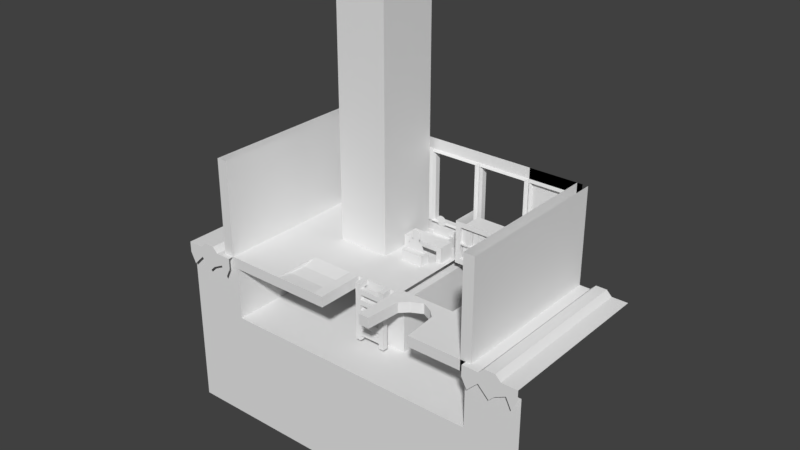 # Source: BibliotecaV2.blend  (saved by Blender 2.78.0; exported with 4.5.12 LTS)
import bpy
from mathutils import Matrix  # noqa: F401  (used for matrix-valued properties, if any)

bpy.ops.wm.read_factory_settings(use_empty=True)
scene = bpy.context.scene
scene.name = 'Scene'

# ---- collections
col_collection_1 = bpy.data.collections.new('Collection 1'); scene.collection.children.link(col_collection_1)

# ---- materials (node trees are filled in below, after node groups)
mat_material_001 = bpy.data.materials.new('Material.001')
mat_material_001.alpha_threshold = 0.0
mat_material_001.use_transparent_shadow = False
mat_material_001.roughness = 0.5

# ---- material node trees

# ---- world
world_world = bpy.data.worlds.new('World'); scene.world = world_world
world_world.color = (0.05088, 0.05088, 0.05088)
world_world.use_sun_shadow = False
world_world.sun_shadow_jitter_overblur = 0.0
world_world.cycles.sampling_method = 'MANUAL'

# ---- meshes
me_plane_001 = bpy.data.meshes.new('Plane.001')
me_plane_001.from_pydata([(-0.5, 2.0, 0.0), (0.5, 2.0, 0.0), (-0.5, 2.0, 2.0), (0.5, 2.0, 2.0)], [], [(0, 1, 3, 2)])
_uv = me_plane_001.uv_layers.new(name='UVMap')
_uv.uv.foreach_set('vector', [0.455, 0.04381, 0.5766, 0.04381, 0.5766, 0.2869, 0.455, 0.2869])
me_plane_001.use_remesh_preserve_volume = False
me_plane_001.use_remesh_preserve_attributes = False
me_plane_001.use_mirror_vertex_groups = False
me_plane_001.update()
me_cube_002 = bpy.data.meshes.new('Cube.002')
me_cube_002.from_pydata([(-0.5, 0.0, 0.0), (-0.5, 0.0, 0.2), (-0.5, 2.0, 0.0), (-0.5, 2.0, 0.2), (0.5, 2.0, 0.0), (0.5, 2.0, 0.2), (0.5, 0.0, 0.0), (0.5, 0.0, 0.2), (0.25, 2.0, 0.0), (0.15, 2.0, 0.0), (-0.15, 2.0, 0.0), (-0.25, 2.0, 0.0), (-0.25, 0.0, 0.0), (-0.15, 0.0, 0.0), (0.15, 0.0, 0.0), (0.25, 0.0, 0.0), (0.2, 1.9, -0.05), (0.2, 0.1, -0.05), (-0.2, 1.9, -0.05), (-0.2, 0.1, -0.05)], [], [(5, 3, 1, 7), (8, 4, 6, 15), (2, 11, 12, 0), (13, 12, 19), (10, 9, 14, 13), (14, 9, 16, 17), (8, 15, 17, 16), (15, 14, 17), (12, 11, 18, 19), (10, 13, 19, 18)])
_uv = me_cube_002.uv_layers.new(name='UVMap')
_uv.uv.foreach_set('vector', [0.5878, 0.9259, 0.4309, 0.9259, 0.4309, 0.769, 0.5878, 0.769, 0.5802, 0.2349, 0.6179, 0.2349, 0.6179, 0.04662, 0.5802, 0.04662, 0.4296, 0.2349, 0.4673, 0.2349, 0.4673, 0.04662, 0.4296, 0.04662, 7.457e-05, 0.1391, 0.0005205, 7.457e-05, 0.04038, 0.06361, 0.5049, 0.2349, 0.5426, 0.2349, 0.5426, 0.04662, 0.5049, 0.04662, 0.06004, 0.1723, 0.2704, 0.1723, 0.2619, 0.1882, 0.06843, 0.1856, 0.2703, 0.2015, 0.05995, 0.2015, 0.06843, 0.1856, 0.2619, 0.1882, 7.457e-05, 0.2783, 0.0005205, 0.1393, 0.04038, 0.2028, 0.06004, 0.143, 0.2704, 0.143, 0.2619, 0.1589, 0.06843, 0.1563, 0.2703, 0.1722, 0.05995, 0.1722, 0.06843, 0.1563, 0.2619, 0.1589])
me_cube_002.use_remesh_preserve_volume = False
me_cube_002.use_remesh_preserve_attributes = False
me_cube_002.use_mirror_vertex_groups = False
me_cube_002.update()
me_cube_017 = bpy.data.meshes.new('Cube.017')
me_cube_017.from_pydata([(-0.5, -1.1, 0.0), (-0.5, -1.1, 0.2), (-0.5, 2.0, 0.2), (0.5, -1.1, 0.0), (0.5, -1.1, 0.2), (0.5, 2.0, 0.2), (-0.4, 2.0, 0.2), (-0.2, 2.0, 0.2), (-0.1, 2.0, 0.3), (0.1, 2.0, 0.3), (0.2, 2.0, 0.2), (0.4, 2.0, 0.2), (-0.4, -1.1, -0.2), (-0.2, -1.1, 0.0), (0.0, -1.1, -0.2), (0.1, -1.1, -0.1), (0.3, -1.1, 0.0), (0.4, -1.1, -0.2), (0.4, -1.1, 0.2), (0.2, -1.1, 0.2), (0.1, -1.1, 0.3), (-0.1, -1.1, 0.3), (-0.2, -1.1, 0.2), (-0.4, -1.1, 0.2)], [], [(12, 23, 1, 0), (6, 2, 1, 23), (5, 11, 18, 4), (11, 10, 19, 18), (10, 9, 20, 19), (9, 8, 21, 20), (8, 7, 22, 21), (7, 6, 23, 22), (3, 4, 18, 17), (17, 18, 19, 16), (16, 19, 20, 15), (15, 20, 21, 14), (14, 21, 22, 13), (13, 22, 23, 12)])
_uv = me_cube_017.uv_layers.new(name='UVMap')
_uv.uv.foreach_set('vector', [0.7658, 0.3935, 0.768, 0.4343, 0.741, 0.4335, 0.7395, 0.413, 0.7671, 0.6217, 0.7396, 0.6215, 0.741, 0.4335, 0.768, 0.4343, 0.9289, 0.6219, 0.902, 0.622, 0.9018, 0.4344, 0.9287, 0.4339, 0.902, 0.622, 0.8748, 0.622, 0.8749, 0.4338, 0.9018, 0.4344, 0.8748, 0.622, 0.8482, 0.622, 0.8479, 0.4353, 0.8749, 0.4338, 0.8482, 0.622, 0.8209, 0.6219, 0.8215, 0.435, 0.8479, 0.4353, 0.8209, 0.6219, 0.7937, 0.6218, 0.7948, 0.4339, 0.8215, 0.435, 0.7937, 0.6218, 0.7671, 0.6217, 0.768, 0.4343, 0.7948, 0.4339, 0.9299, 0.4154, 0.9287, 0.4339, 0.9018, 0.4344, 0.9037, 0.3944, 0.9037, 0.3944, 0.9018, 0.4344, 0.8749, 0.4338, 0.8814, 0.4086, 0.8814, 0.4086, 0.8749, 0.4338, 0.8479, 0.4353, 0.8486, 0.4061, 0.8486, 0.4061, 0.8479, 0.4353, 0.8215, 0.435, 0.8383, 0.3884, 0.8383, 0.3884, 0.8215, 0.435, 0.7948, 0.4339, 0.7939, 0.4071, 0.7939, 0.4071, 0.7948, 0.4339, 0.768, 0.4343, 0.7658, 0.3935])
me_cube_017.use_remesh_preserve_volume = False
me_cube_017.use_remesh_preserve_attributes = False
me_cube_017.use_mirror_vertex_groups = False
me_cube_017.update()
me_cube_003 = bpy.data.meshes.new('Cube.003')
me_cube_003.from_pydata([(-0.5, 2.0, -1.49e-08), (0.5, 2.0, -1.49e-08), (-0.5, 2.0, 2.0), (0.5, 2.0, 2.0), (0.5, 2.0, 0.3), (-0.5, 2.0, 0.3), (-0.4, 2.0, -1.49e-08), (-0.4, 2.0, 2.0), (-0.5, 2.0, 0.4), (0.5, 2.0, 0.8), (-0.5, 2.0, 0.8), (-0.5, 2.0, 1.8), (0.4, 2.0, 0.0), (0.4, 2.0, 2.0), (0.5, 2.0, 0.4), (0.5, 2.0, 1.8), (0.4526, 1.932, 0.4296), (-0.4526, 1.932, 0.4296), (-0.4526, 1.932, 1.77), (0.4526, 1.932, 1.77), (0.42, 1.985, 0.45), (-0.42, 1.985, 0.45), (-0.42, 1.985, 1.75), (0.42, 1.985, 1.75), (0.42, 2.089, 0.45), (-0.42, 2.089, 0.45), (-0.42, 2.089, 1.75), (0.42, 2.089, 1.75)], [], [(15, 9, 3, 13), (12, 1, 4, 14), (0, 6, 8, 5), (10, 11, 7, 2), (5, 8, 11, 10), (14, 4, 9, 15), (8, 14, 16, 17), (6, 12, 14, 8), (11, 15, 13, 7), (19, 18, 22, 23), (15, 11, 18, 19), (11, 8, 17, 18), (14, 15, 19, 16), (20, 23, 27, 24), (17, 16, 20, 21), (16, 19, 23, 20), (18, 17, 21, 22), (22, 21, 25, 26), (23, 22, 26, 27), (21, 20, 24, 25)])
_uv = me_cube_003.uv_layers.new(name='UVMap')
_uv.uv.foreach_set('vector', [0.5354, 0.2073, 0.5872, 0.2073, 0.5872, 0.2591, 0.5354, 0.2591, 0.5354, 0.0519, 0.5872, 0.0519, 0.5872, 0.1555, 0.5354, 0.1555, 0.38, 0.0519, 0.4836, 0.0519, 0.4836, 0.1555, 0.38, 0.1555, 0.38, 0.2073, 0.4836, 0.2073, 0.4836, 0.2591, 0.38, 0.2591, 0.38, 0.1555, 0.4836, 0.1555, 0.4836, 0.2073, 0.38, 0.2073, 0.5354, 0.1555, 0.5872, 0.1555, 0.5872, 0.2073, 0.5354, 0.2073, 0.1653, 0.1752, 0.2171, 0.1752, 0.2171, 0.1752, 0.1653, 0.1752, 0.4836, 0.0519, 0.5354, 0.0519, 0.5354, 0.1555, 0.4836, 0.1555, 0.4836, 0.2073, 0.5354, 0.2073, 0.5354, 0.2591, 0.4836, 0.2591, 0.2171, 0.227, 0.1653, 0.227, 0.1653, 0.227, 0.2171, 0.227, 0.2171, 0.227, 0.1653, 0.227, 0.1653, 0.227, 0.2171, 0.227, 0.1653, 0.227, 0.1653, 0.1752, 0.1653, 0.1752, 0.1653, 0.227, 0.2171, 0.1752, 0.2171, 0.227, 0.2171, 0.227, 0.2171, 0.1752, 0.1121, 0.1456, 0.1121, 0.1974, 0.1121, 0.1974, 0.1121, 0.1456, 0.1653, 0.1752, 0.2171, 0.1752, 0.2171, 0.1752, 0.1653, 0.1752, 0.2171, 0.1752, 0.2171, 0.227, 0.2171, 0.227, 0.2171, 0.1752, 0.1653, 0.227, 0.1653, 0.1752, 0.1653, 0.1752, 0.1653, 0.227, 0.06034, 0.1974, 0.06034, 0.1456, 0.06034, 0.1456, 0.06034, 0.1974, 0.1121, 0.1974, 0.06034, 0.1974, 0.06034, 0.1974, 0.1121, 0.1974, 0.06034, 0.1456, 0.1121, 0.1456, 0.1121, 0.1456, 0.06034, 0.1456])
me_cube_003.use_remesh_preserve_volume = False
me_cube_003.use_remesh_preserve_attributes = False
me_cube_003.use_mirror_vertex_groups = False
me_cube_003.update()
me_cube_001 = bpy.data.meshes.new('Cube.001')
me_cube_001.from_pydata([(-0.5, -1.0, 7.451e-09), (-0.5, -1.0, 0.2), (0.5, -1.0, 7.451e-09), (0.5, -1.0, 0.2), (0.5, 0.0, 7.451e-09), (0.5, 0.0, 0.2), (-0.5, -8.941e-08, 7.451e-09), (-0.5, -8.941e-08, 0.2)], [], [(2, 3, 1, 0), (4, 2, 0, 6), (3, 5, 7, 1)])
_uv = me_cube_001.uv_layers.new(name='UVMap')
_uv.uv.foreach_set('vector', [0.8194, 0.08519, 0.8539, 0.08519, 0.8539, 0.2575, 0.8194, 0.2575, 0.3863, 0.0693, 0.5776, 0.0693, 0.5776, 0.2606, 0.3863, 0.2606, 0.4132, 0.7014, 0.6045, 0.7014, 0.6045, 0.8927, 0.4132, 0.8927])
me_cube_001.materials.append(mat_material_001)
me_cube_001.use_remesh_preserve_volume = False
me_cube_001.use_remesh_preserve_attributes = False
me_cube_001.use_mirror_vertex_groups = False
me_cube_001.update()
me_cube_004 = bpy.data.meshes.new('Cube.004')
me_cube_004.from_pydata([(-0.2, -1.0, 0.0), (-0.2, -1.0, 2.0), (-0.2, 2.0, 0.0), (-0.2, 2.0, 2.0), (2.235e-08, -1.0, 0.0), (2.235e-08, -1.0, 2.0), (2.235e-08, 2.0, 0.0), (2.235e-08, 2.0, 2.0)], [], [(0, 1, 3, 2), (6, 7, 5, 4), (4, 5, 1, 0)])
_uv = me_cube_004.uv_layers.new(name='UVMap')
_uv.uv.foreach_set('vector', [0.61, 0.1086, 0.61, 0.2352, 0.3567, 0.2352, 0.3567, 0.1086, 0.6335, 0.0973, 0.6335, 0.236, 0.3561, 0.236, 0.3561, 0.0973, 0.9082, 0.02056, 0.9082, 0.2558, 0.8611, 0.2558, 0.8611, 0.02056])
me_cube_004.use_remesh_preserve_volume = False
me_cube_004.use_remesh_preserve_attributes = False
me_cube_004.use_mirror_vertex_groups = False
me_cube_004.update()
me_plane = bpy.data.meshes.new('Plane')
me_plane.from_pydata([(-2.4, -8.742e-08, -2.0), (2.5, -8.742e-08, -2.0), (-2.4, 1.0, -2.0), (2.5, 1.0, -2.0), (-2.4, 4.371e-08, 1.0), (2.5, 4.371e-08, 1.0), (-2.4, 1.0, 1.0), (2.5, 1.0, 1.0), (-3.5, 4.371e-08, 1.0), (3.5, 4.371e-08, 1.0), (-3.5, 1.0, 1.0), (3.5, 1.0, 1.0), (-2.4, -2.1, 1.0), (2.5, -2.1, 1.0), (-3.5, -2.1, 1.0), (3.5, -2.1, 1.0), (-0.5, 1.0, -2.0), (-0.5, -8.742e-08, -2.0), (0.5, -8.742e-08, -2.0), (0.5, 1.0, -2.0), (-0.5, 1.0, 3.725e-08), (-0.5, -3.934e-08, 3.725e-08), (0.5, -3.934e-08, 3.725e-08), (0.5, 1.0, 3.725e-08), (-0.3, 1.0, 3.725e-08), (-0.3, -3.934e-08, 3.725e-08), (0.3, -3.934e-08, 3.725e-08), (0.3, 1.0, 3.725e-08), (-0.5, -7.351e-08, -2.0), (-0.5, 0.0, 1.0), (-0.5, -2.1, 1.0), (-0.18, -8.742e-08, -2.0), (0.5, -8.742e-08, -2.0), (0.5, 4.371e-08, 1.0), (0.5, -2.1, 1.0), (0.5, -8.742e-08, -2.0), (-0.4, -3.934e-08, 3.725e-08), (-0.4, 1.0, 3.725e-08), (0.4, 1.0, 3.725e-08), (0.4, -3.934e-08, 3.725e-08), (-0.4, -8.742e-08, -2.0), (0.4, -8.742e-08, -2.0), (-0.4, 4.371e-08, 1.0), (0.4, 4.371e-08, 1.0), (-0.4, -2.1, 1.0), (0.4, -2.1, 1.0), (-0.1, -8.742e-08, -2.0), (0.6, -8.742e-08, -2.0)], [], [(1, 3, 19, 18), (7, 5, 9, 11), (1, 5, 7, 3), (2, 6, 4, 0), (32, 33, 5, 1), (4, 6, 10, 8), (2, 0, 17, 16), (32, 1, 18, 35), (16, 17, 21, 20), (18, 19, 23, 22), (37, 36, 25, 24), (25, 26, 27, 24), (38, 37, 24, 27), (36, 39, 26, 25), (39, 38, 27, 26), (0, 28, 31, 17), (0, 4, 29, 28), (41, 32, 35, 47), (41, 43, 33, 32), (22, 23, 38, 39), (21, 22, 39, 36), (23, 20, 37, 38), (20, 21, 36, 37), (28, 29, 42, 40), (40, 42, 43, 41), (28, 40, 46, 31), (40, 41, 47, 46), (4, 8, 14, 12, 30, 44, 45, 34, 13, 15, 9, 5, 33, 43, 42, 29)])
_uv = me_plane.uv_layers.new(name='UVMap')
_uv.uv.foreach_set('vector', [0.5277, 0.1017, 0.5712, 0.08162, 0.5712, 0.08162, 0.5277, 0.1017, 0.8428, 0.2501, 0.8428, 0.2199, 0.8915, 0.2199, 0.8915, 0.2501, 0.5277, 0.1017, 0.4928, 0.06904, 0.5382, 0.03613, 0.5712, 0.08162, 0.5712, 0.1974, 0.503, 0.2555, 0.4565, 0.179, 0.5176, 0.165, 0.5929, 0.8128, 0.5514, 0.7918, 0.5605, 0.7644, 0.5954, 0.797, 0.7822, 0.2199, 0.7822, 0.2501, 0.7335, 0.2501, 0.7335, 0.2199, 0.5712, 0.1974, 0.5176, 0.165, 0.5176, 0.165, 0.5712, 0.1974, 0.533, 0.7581, 0.5355, 0.7423, 0.5355, 0.7423, 0.533, 0.7581, 0.2639, 0.549, 0.2103, 0.5166, 0.2103, 0.5166, 0.2639, 0.549, 0.2204, 0.4532, 0.2639, 0.4332, 0.2639, 0.4332, 0.2204, 0.4532, 0.2743, 0.5203, 0.2207, 0.4879, 0.2207, 0.4879, 0.2743, 0.5203, 0.7702, 0.1598, 0.7803, 0.09648, 0.8238, 0.07641, 0.8238, 0.1922, 0.0, 0.0, 0.0, 0.0, 0.0, 0.0, 0.0, 0.0, 0.5254, 0.8057, 0.5355, 0.7423, 0.5355, 0.7423, 0.5254, 0.8057, 0.2309, 0.4246, 0.2743, 0.4045, 0.2743, 0.4045, 0.2309, 0.4246, 0.5254, 0.8057, 0.5305, 0.774, 0.5305, 0.774, 0.5254, 0.8057, 0.5853, 0.8603, 0.5242, 0.8743, 0.5424, 0.8193, 0.5904, 0.8287, 0.5322, 0.7634, 0.533, 0.7581, 0.533, 0.7581, 0.5322, 0.7634, 0.5612, 0.3512, 0.5612, 0.6323, 0.5471, 0.6323, 0.5471, 0.3512, 0.4499, 0.4494, 0.4934, 0.4293, 0.4934, 0.4293, 0.4499, 0.4494, 0.5254, 0.8057, 0.5355, 0.7423, 0.5355, 0.7423, 0.5254, 0.8057, 0.0, 0.0, 0.0, 0.0, 0.0, 0.0, 0.0, 0.0, 0.4934, 0.5451, 0.4398, 0.5128, 0.4398, 0.5128, 0.4934, 0.5451, 0.5993, 0.4449, 0.5993, 0.5965, 0.5917, 0.5965, 0.5917, 0.4449, 0.8073, 0.8078, 0.7615, 0.7945, 0.7645, 0.7854, 0.8082, 0.8025, 0.5305, 0.774, 0.5313, 0.7687, 0.5313, 0.7687, 0.5305, 0.774, 0.5313, 0.7687, 0.5322, 0.7634, 0.5322, 0.7634, 0.5313, 0.7687, 0.7822, 0.2199, 0.7335, 0.2199, 0.7335, 0.1563, 0.7822, 0.1563, 0.8125, 0.1563, 0.8175, 0.1563, 0.8226, 0.1563, 0.8276, 0.1563, 0.8428, 0.1563, 0.8915, 0.1563, 0.8915, 0.2199, 0.8428, 0.2199, 0.8276, 0.2199, 0.8226, 0.2199, 0.8175, 0.2199, 0.8125, 0.2199])
_ca = me_plane.color_attributes.new('Col', 'BYTE_COLOR', 'CORNER')
_ca.data.foreach_set('color', [1.0, 1.0, 1.0, 1.0, 1.0, 1.0, 1.0, 1.0, 1.0, 1.0, 1.0, 1.0, 1.0, 1.0, 1.0, 1.0, 1.0, 1.0, 1.0, 1.0, 1.0, 1.0, 1.0, 1.0, 1.0, 1.0, 1.0, 1.0, 1.0, 1.0, 1.0, 1.0, 1.0, 1.0, 1.0, 1.0, 1.0, 1.0, 1.0, 1.0, 1.0, 1.0, 1.0, 1.0, 1.0, 1.0, 1.0, 1.0, 1.0, 1.0, 1.0, 1.0, 1.0, 1.0, 1.0, 1.0, 1.0, 1.0, 1.0, 1.0, 1.0, 1.0, 1.0, 1.0, 1.0, 1.0, 1.0, 1.0, 1.0, 1.0, 1.0, 1.0, 1.0, 1.0, 1.0, 1.0, 1.0, 1.0, 1.0, 1.0, 1.0, 1.0, 1.0, 1.0, 1.0, 1.0, 1.0, 1.0, 1.0, 1.0, 1.0, 1.0, 1.0, 1.0, 1.0, 1.0, 1.0, 1.0, 1.0, 1.0, 1.0, 1.0, 1.0, 1.0, 1.0, 1.0, 1.0, 1.0, 1.0, 1.0, 1.0, 1.0, 1.0, 1.0, 1.0, 1.0, 1.0, 1.0, 1.0, 1.0, 1.0, 1.0, 1.0, 1.0, 1.0, 1.0, 1.0, 1.0, 1.0, 1.0, 1.0, 1.0, 1.0, 1.0, 1.0, 1.0, 1.0, 1.0, 1.0, 1.0, 1.0, 1.0, 1.0, 1.0, 1.0, 1.0, 1.0, 1.0, 1.0, 1.0, 1.0, 1.0, 1.0, 1.0, 1.0, 1.0, 1.0, 1.0, 1.0, 1.0, 1.0, 1.0, 1.0, 1.0, 1.0, 1.0, 1.0, 1.0, 1.0, 1.0, 1.0, 1.0, 1.0, 1.0, 1.0, 1.0, 1.0, 1.0, 1.0, 1.0, 1.0, 1.0, 1.0, 1.0, 1.0, 1.0, 1.0, 1.0, 1.0, 1.0, 1.0, 1.0, 1.0, 1.0, 1.0, 1.0, 1.0, 1.0, 1.0, 1.0, 1.0, 1.0, 1.0, 1.0, 1.0, 1.0, 1.0, 1.0, 1.0, 1.0, 1.0, 1.0, 1.0, 1.0, 1.0, 1.0, 1.0, 1.0, 1.0, 1.0, 1.0, 1.0, 1.0, 1.0, 1.0, 1.0, 1.0, 1.0, 1.0, 1.0, 1.0, 1.0, 1.0, 1.0, 1.0, 1.0, 1.0, 1.0, 1.0, 1.0, 1.0, 1.0, 1.0, 1.0, 1.0, 1.0, 1.0, 1.0, 1.0, 1.0, 1.0, 1.0, 1.0, 1.0, 1.0, 1.0, 1.0, 1.0, 1.0, 1.0, 1.0, 1.0, 1.0, 1.0, 1.0, 1.0, 1.0, 1.0, 1.0, 1.0, 1.0, 1.0, 0.9911, 0.9911, 0.9911, 0.9961, 1.0, 1.0, 1.0, 1.0, 1.0, 1.0, 1.0, 1.0, 0.9911, 0.9911, 0.9911, 0.9961, 0.9911, 0.9911, 0.9911, 0.9961, 0.9911, 0.9911, 0.9911, 0.9961, 1.0, 1.0, 1.0, 1.0, 1.0, 1.0, 1.0, 1.0, 1.0, 1.0, 1.0, 1.0, 1.0, 1.0, 1.0, 1.0, 1.0, 1.0, 1.0, 1.0, 1.0, 1.0, 1.0, 1.0, 1.0, 1.0, 1.0, 1.0, 1.0, 1.0, 1.0, 1.0, 1.0, 1.0, 1.0, 1.0, 1.0, 1.0, 1.0, 1.0, 1.0, 1.0, 1.0, 1.0, 1.0, 1.0, 1.0, 1.0, 1.0, 1.0, 1.0, 1.0, 1.0, 1.0, 1.0, 1.0, 1.0, 1.0, 1.0, 1.0, 1.0, 1.0, 1.0, 1.0, 1.0, 1.0, 1.0, 1.0, 1.0, 1.0, 1.0, 1.0, 1.0, 1.0, 1.0, 1.0, 1.0, 1.0, 1.0, 1.0, 0.9911, 0.9911, 0.9911, 0.9961, 0.9911, 0.9911, 0.9911, 0.9961, 0.9911, 0.9911, 0.9911, 0.9961, 0.9911, 0.9911, 0.9911, 0.9961, 0.9911, 0.9911, 0.9911, 0.9961, 0.9911, 0.9911, 0.9911, 0.9961, 1.0, 1.0, 1.0, 1.0, 0.9911, 0.9911, 0.9911, 0.9961, 0.9911, 0.9911, 0.9911, 0.9961, 1.0, 1.0, 1.0, 1.0, 0.9911, 0.9911, 0.9911, 0.9961, 0.9911, 0.9911, 0.9911, 0.9961, 0.9911, 0.9911, 0.9911, 0.9961, 0.9911, 0.9911, 0.9911, 0.9961, 1.0, 1.0, 1.0, 1.0, 1.0, 1.0, 1.0, 1.0, 1.0, 1.0, 1.0, 1.0, 1.0, 1.0, 1.0, 1.0, 1.0, 1.0, 1.0, 1.0, 0.9911, 0.9911, 0.9911, 0.9961, 0.9911, 0.9911, 0.9911, 0.9961, 1.0, 1.0, 1.0, 1.0, 1.0, 1.0, 1.0, 1.0, 1.0, 1.0, 1.0, 1.0, 1.0, 1.0, 1.0, 1.0, 1.0, 1.0, 1.0, 1.0, 1.0, 1.0, 1.0, 1.0, 0.9911, 0.9911, 0.9911, 0.9961, 0.9911, 0.9911, 0.9911, 0.9961, 1.0, 1.0, 1.0, 1.0])
me_plane.use_remesh_preserve_volume = False
me_plane.use_remesh_preserve_attributes = False
me_plane.use_mirror_vertex_groups = False
me_plane.update()
me_cube_016 = bpy.data.meshes.new('Cube.016')
me_cube_016.from_pydata([(-0.5, 0.7, -1.788e-08), (-0.5, 0.7, 1.0), (-0.5, 1.9, -1.788e-08), (-0.5, 1.9, 1.0), (0.5, 0.7, -1.788e-08), (0.5, 0.7, 1.0), (0.5, 1.9, -1.788e-08), (0.5, 1.9, 1.0), (-0.3, 0.7, 0.0), (0.3, 0.7, 0.0), (0.3, 0.7, 1.0), (-0.3, 0.7, 1.0), (-0.5, 0.7, 4.0), (-0.5, 1.9, 4.0), (0.5, 0.7, 4.0), (0.5, 1.9, 4.0), (0.3, 0.7, 4.0), (-0.3, 0.7, 4.0), (2.98e-08, 0.7, 0.0), (2.98e-08, 0.7, 1.1), (2.98e-08, 0.7, 4.0), (-0.5, 0.7, 5.0), (-0.5, 1.9, 5.0), (0.5, 0.7, 5.0), (0.5, 1.9, 5.0), (0.3, 0.7, 5.0), (-0.3, 0.7, 5.0), (2.98e-08, 0.7, 5.1), (-0.5, 0.7, 5.1), (-0.5, 1.9, 5.1), (0.5, 0.7, 5.1), (0.5, 1.9, 5.1), (0.3, 0.7, 5.1), (-0.3, 0.7, 5.1), (2.98e-08, 0.7, 5.2), (0.3, 1.9, 5.1), (-0.3, 1.9, 5.1), (2.98e-08, 1.9, 5.2)], [], [(0, 1, 3, 2), (6, 7, 5, 4), (8, 11, 1, 0), (4, 5, 10, 9), (18, 19, 11, 8), (5, 7, 15, 14), (19, 10, 16, 20), (3, 1, 12, 13), (1, 11, 17, 12), (10, 5, 14, 16), (11, 19, 20, 17), (9, 10, 19, 18), (16, 14, 23, 25), (14, 15, 24, 23), (17, 20, 27, 26), (20, 16, 25, 27), (12, 17, 26, 21), (13, 12, 21, 22), (22, 21, 28, 29), (27, 25, 32, 34), (25, 23, 30, 32), (23, 24, 31, 30), (26, 27, 34, 33), (21, 26, 33, 28), (34, 32, 35, 37), (32, 30, 31, 35), (33, 34, 37, 36), (28, 33, 36, 29)])
_uv = me_cube_016.uv_layers.new(name='UVMap')
_uv.uv.foreach_set('vector', [0.183, 0.5004, 0.1868, 0.5177, 0.1688, 0.6171, 0.09406, 0.4618, 0.2207, 0.3933, 0.2954, 0.5487, 0.2066, 0.5101, 0.2027, 0.4928, 0.1861, 0.4975, 0.1923, 0.5175, 0.1868, 0.5177, 0.183, 0.5004, 0.2027, 0.4928, 0.2066, 0.5101, 0.2034, 0.513, 0.1972, 0.493, 0.7854, 0.1254, 0.7916, 0.1454, 0.786, 0.1477, 0.7799, 0.1277, 0.2066, 0.5101, 0.2954, 0.5487, 0.2954, 0.5487, 0.2066, 0.5101, 0.2213, 0.4228, 0.2268, 0.4205, 0.2268, 0.4205, 0.2213, 0.4228, 0.1688, 0.6171, 0.1868, 0.5177, 0.1868, 0.5177, 0.1688, 0.6171, 0.1868, 0.5177, 0.1923, 0.5175, 0.1923, 0.5175, 0.1868, 0.5177, 0.2034, 0.513, 0.2066, 0.5101, 0.2066, 0.5101, 0.2034, 0.513, 0.2157, 0.425, 0.2213, 0.4228, 0.2213, 0.4228, 0.2157, 0.425, 0.791, 0.1232, 0.7971, 0.1432, 0.7916, 0.1454, 0.7854, 0.1254, 0.2034, 0.513, 0.2066, 0.5101, 0.2066, 0.5101, 0.2034, 0.513, 0.2066, 0.5101, 0.2954, 0.5487, 0.2954, 0.5487, 0.2066, 0.5101, 0.786, 0.1477, 0.7916, 0.1454, 0.7916, 0.1454, 0.786, 0.1477, 0.7916, 0.1454, 0.7971, 0.1432, 0.7971, 0.1432, 0.7916, 0.1454, 0.1868, 0.5177, 0.1923, 0.5175, 0.1923, 0.5175, 0.1868, 0.5177, 0.1688, 0.6171, 0.1868, 0.5177, 0.1868, 0.5177, 0.1688, 0.6171, 0.1688, 0.6171, 0.1868, 0.5177, 0.1868, 0.5177, 0.1688, 0.6171, 0.2408, 0.4618, 0.2464, 0.4596, 0.2464, 0.4596, 0.2408, 0.4618, 0.2034, 0.513, 0.2066, 0.5101, 0.2066, 0.5101, 0.2034, 0.513, 0.2066, 0.5101, 0.2954, 0.5487, 0.2954, 0.5487, 0.2066, 0.5101, 0.2353, 0.4641, 0.2408, 0.4618, 0.2408, 0.4618, 0.2353, 0.4641, 0.1868, 0.5177, 0.1923, 0.5175, 0.1923, 0.5175, 0.1868, 0.5177, 0.2408, 0.4618, 0.2464, 0.4596, 0.2464, 0.4596, 0.2408, 0.4618, 0.2034, 0.513, 0.2066, 0.5101, 0.2066, 0.5101, 0.2034, 0.513, 0.2353, 0.4641, 0.2408, 0.4618, 0.2408, 0.4618, 0.2353, 0.4641, 0.1868, 0.5177, 0.1923, 0.5175, 0.1923, 0.5175, 0.1868, 0.5177])
me_cube_016.use_remesh_preserve_volume = False
me_cube_016.use_remesh_preserve_attributes = False
me_cube_016.use_mirror_vertex_groups = False
me_cube_016.update()
me_cube_015 = bpy.data.meshes.new('Cube.015')
me_cube_015.from_pydata([(0.0, 1.1, 0.4), (0.0, 1.1, 0.5), (0.0, 1.4, 0.4), (0.0, 1.4, 0.5), (0.4, 1.1, 0.4), (0.4, 1.1, 0.5), (0.4, 1.4, 0.4), (0.4, 1.4, 0.5), (0.3, 1.4, 0.4), (0.3, 1.4, 0.5), (0.3, 1.1, 0.4), (0.3, 1.1, 0.5), (0.4, 1.1, 0.2), (0.4, 1.4, 0.2), (0.3, 1.4, 0.2), (0.3, 1.1, 0.2), (0.0, 0.8, 0.2), (0.0, 0.8, 0.4), (0.0, 1.0, 0.4), (0.2091, 0.8, 0.2), (0.2091, 0.8, 0.4), (0.2091, 1.0, 0.2), (0.2091, 1.0, 0.4), (0.0, 0.92, 0.4), (0.19, 0.92, 0.4), (0.0, 0.92, 0.6048), (0.12, 0.92, 0.56), (0.0, 0.92, 0.6047), (0.05478, 0.92, 0.6009), (0.0, 0.92, 0.6363), (0.08316, 0.92, 0.6328), (0.0, 0.92, 0.6983), (0.08688, 0.92, 0.6975), (0.0, 0.92, 0.7834), (0.0724, 0.92, 0.7512), (0.095, 0.92, 0.4), (0.06, 0.92, 0.5824), (0.03347, 0.92, 0.6032), (0.0431, 0.92, 0.6361), (0.04306, 0.92, 0.6983), (0.04304, 0.92, 0.7757), (0.0, 1.5, 0.2), (0.0, 1.5, 0.4), (0.0, 1.7, 0.4), (0.2091, 1.5, 0.2), (0.2091, 1.5, 0.4), (0.2091, 1.7, 0.2), (0.2091, 1.7, 0.4), (0.0, 1.62, 0.4), (0.19, 1.62, 0.4), (0.0, 1.62, 0.6048), (0.12, 1.62, 0.56), (0.0, 1.62, 0.6047), (0.05478, 1.62, 0.6009), (0.0, 1.62, 0.6363), (0.08316, 1.62, 0.6328), (0.0, 1.62, 0.6983), (0.08688, 1.62, 0.6975), (0.0, 1.62, 0.7834), (0.0724, 1.62, 0.7512), (0.095, 1.62, 0.4), (0.06, 1.62, 0.5824), (0.03347, 1.62, 0.6032), (0.0431, 1.62, 0.6361), (0.04306, 1.62, 0.6983), (0.04304, 1.62, 0.7757)], [], [(9, 3, 1, 11, 5, 7), (11, 1, 0, 10, 4, 5), (2, 8, 10, 0), (4, 10, 15, 12), (10, 8, 14, 15), (21, 22, 20, 19), (19, 20, 17, 16), (22, 18, 17, 20), (35, 24, 26, 36), (36, 26, 28, 37), (37, 28, 30, 38), (38, 30, 32, 39), (39, 32, 34, 40), (31, 39, 40, 33), (29, 38, 39, 31), (27, 37, 38, 29), (25, 36, 37, 27), (23, 35, 36, 25), (6, 7, 5, 4, 12, 13), (46, 47, 45, 44), (44, 45, 42, 41), (47, 43, 42, 45), (60, 49, 51, 61), (61, 51, 53, 62), (62, 53, 55, 63), (63, 55, 57, 64), (64, 57, 59, 65), (56, 64, 65, 58), (54, 63, 64, 56), (52, 62, 63, 54), (50, 61, 62, 52), (48, 60, 61, 50)])
_uv = me_cube_015.uv_layers.new(name='UVMap')
_uv.uv.foreach_set('vector', [0.1315, 0.4179, 0.2852, 0.4179, 0.2852, 0.5717, 0.2852, 0.5717, 0.1315, 0.5717, 0.1315, 0.4179, 0.2852, 0.4179, 0.2852, 0.5717, 0.1315, 0.5717, 0.1315, 0.5717, 0.1315, 0.4179, 0.2852, 0.4179, 0.1315, 0.4179, 0.2852, 0.4179, 0.2852, 0.5717, 0.1315, 0.5717, 0.1315, 0.4179, 0.2852, 0.4179, 0.2852, 0.5717, 0.1315, 0.5717, 0.1315, 0.4179, 0.2852, 0.4179, 0.2852, 0.5717, 0.1315, 0.5717, 0.1315, 0.4179, 0.2852, 0.4179, 0.2852, 0.5717, 0.1315, 0.5717, 0.1315, 0.4179, 0.2852, 0.4179, 0.2852, 0.5717, 0.1315, 0.5717, 0.1315, 0.4179, 0.2852, 0.4179, 0.2852, 0.5717, 0.1315, 0.5717, 0.8046, 0.0438, 0.864, 0.0438, 0.8202, 0.1438, 0.7827, 0.1579, 0.7827, 0.1579, 0.8202, 0.1438, 0.7899, 0.169, 0.7676, 0.1708, 0.7676, 0.1708, 0.7899, 0.169, 0.8079, 0.1861, 0.7768, 0.1893, 0.7768, 0.1893, 0.8079, 0.1861, 0.8191, 0.2249, 0.7828, 0.228, 0.7828, 0.228, 0.8191, 0.2249, 0.8003, 0.2685, 0.7738, 0.2738, 0.7464, 0.2311, 0.7828, 0.228, 0.7738, 0.2738, 0.7474, 0.2791, 0.7456, 0.1925, 0.7768, 0.1893, 0.7828, 0.228, 0.7464, 0.2311, 0.7453, 0.1727, 0.7676, 0.1708, 0.7768, 0.1893, 0.7456, 0.1925, 0.7452, 0.1719, 0.7827, 0.1579, 0.7676, 0.1708, 0.7453, 0.1727, 0.7452, 0.0438, 0.8046, 0.0438, 0.7827, 0.1579, 0.7452, 0.1719, 0.1315, 0.4179, 0.2852, 0.4179, 0.2852, 0.5717, 0.2852, 0.4179, 0.2852, 0.5717, 0.1315, 0.5717, 0.1315, 0.4179, 0.2852, 0.4179, 0.2852, 0.5717, 0.1315, 0.5717, 0.1315, 0.4179, 0.2852, 0.4179, 0.2852, 0.5717, 0.1315, 0.5717, 0.1315, 0.4179, 0.2852, 0.4179, 0.2852, 0.5717, 0.1315, 0.5717, 0.8865, 0.7341, 0.9459, 0.7341, 0.9022, 0.8341, 0.8647, 0.8482, 0.8647, 0.8482, 0.9022, 0.8341, 0.8719, 0.8593, 0.8495, 0.8611, 0.8495, 0.8611, 0.8719, 0.8593, 0.8899, 0.8764, 0.8588, 0.8796, 0.8588, 0.8796, 0.8899, 0.8764, 0.9011, 0.9152, 0.8648, 0.9183, 0.8648, 0.9183, 0.9011, 0.9152, 0.8823, 0.9588, 0.8558, 0.9641, 0.8284, 0.9214, 0.8648, 0.9183, 0.8558, 0.9641, 0.8294, 0.9694, 0.8276, 0.8827, 0.8588, 0.8796, 0.8648, 0.9183, 0.8284, 0.9214, 0.8272, 0.863, 0.8495, 0.8611, 0.8588, 0.8796, 0.8276, 0.8827, 0.8271, 0.8622, 0.8647, 0.8482, 0.8495, 0.8611, 0.8272, 0.863, 0.8271, 0.7341, 0.8865, 0.7341, 0.8647, 0.8482, 0.8271, 0.8622])
me_cube_015.use_remesh_preserve_volume = False
me_cube_015.use_remesh_preserve_attributes = False
me_cube_015.use_mirror_vertex_groups = False
me_cube_015.update()
me_cube_014 = bpy.data.meshes.new('Cube.014')
me_cube_014.from_pydata([(-0.45, 1.3, 0.2), (-0.45, 1.3, 1.0), (-0.45, 1.8, 0.2), (-0.45, 1.8, 1.0), (0.45, 1.3, 0.2), (0.45, 1.3, 1.0), (0.45, 1.8, 0.2), (0.45, 1.8, 1.0), (-0.45, 1.3, 0.3), (-0.45, 1.8, 0.3), (0.45, 1.8, 0.3), (0.45, 1.3, 0.3), (-0.45, 1.3, 0.9), (-0.45, 1.8, 0.9), (0.45, 1.8, 0.9), (0.45, 1.3, 0.9), (-0.35, 1.3, 0.2), (-0.35, 1.3, 1.0), (-0.35, 1.3, 0.3), (-0.35, 1.8, 0.9), (-0.35, 1.3, 0.9), (0.35, 1.8, 0.9), (0.35, 1.3, 0.2), (-0.35, 1.8, 0.3), (0.35, 1.8, 0.3), (0.35, 1.3, 1.0), (0.35, 1.3, 0.3), (0.35, 1.3, 0.9), (-0.35, 1.8, 0.57), (-0.35, 1.3, 0.57), (-0.35, 1.3, 0.6), (0.35, 1.3, 0.57), (-0.35, 1.8, 0.6), (0.35, 1.8, 0.6), (0.35, 1.8, 0.57), (0.35, 1.3, 0.6), (-0.32, 1.35, 0.3), (-0.32, 1.35, 0.55), (-0.32, 1.746, 0.3), (-0.32, 1.746, 0.55), (-0.22, 1.35, 0.3), (-0.22, 1.35, 0.55), (-0.22, 1.746, 0.3), (-0.22, 1.746, 0.55), (-0.25, 1.746, 0.85), (-0.25, 1.746, 0.6), (-0.25, 1.35, 0.85), (-0.25, 1.35, 0.6), (-0.35, 1.746, 0.85), (-0.35, 1.746, 0.6), (-0.35, 1.35, 0.85), (-0.35, 1.35, 0.6), (0.25, 1.34, 0.4995), (0.35, 1.34, 0.4995), (0.35, 1.736, 0.4995), (0.25, 1.736, 0.4995), (0.35, 1.34, 0.5275), (0.35, 1.736, 0.5275), (0.25, 1.736, 0.5275), (0.25, 1.34, 0.5275), (0.35, 1.736, 0.55), (0.35, 1.736, 0.3), (0.35, 1.34, 0.55), (0.35, 1.34, 0.3), (0.25, 1.736, 0.55), (0.25, 1.736, 0.3), (0.25, 1.34, 0.55), (0.25, 1.34, 0.3), (0.14, 1.36, 0.3), (0.14, 1.36, 0.55), (0.14, 1.756, 0.3), (0.14, 1.756, 0.55), (0.24, 1.36, 0.3), (0.24, 1.36, 0.55), (0.24, 1.756, 0.3), (0.24, 1.756, 0.55), (0.14, 1.36, 0.5275), (0.14, 1.756, 0.5275), (0.24, 1.756, 0.5275), (0.24, 1.36, 0.5275), (0.14, 1.756, 0.4995), (0.24, 1.756, 0.4995), (0.24, 1.36, 0.4995), (0.14, 1.36, 0.4995), (0.03, 1.33, 0.4995), (0.13, 1.33, 0.4995), (0.13, 1.726, 0.4995), (0.03, 1.726, 0.4995), (0.13, 1.33, 0.5275), (0.13, 1.726, 0.5275), (0.03, 1.726, 0.5275), (0.03, 1.33, 0.5275), (0.13, 1.726, 0.55), (0.13, 1.726, 0.3), (0.13, 1.33, 0.55), (0.13, 1.33, 0.3), (0.03, 1.726, 0.55), (0.03, 1.726, 0.3), (0.03, 1.33, 0.55), (0.03, 1.33, 0.3), (-0.09, 1.35, 0.3), (-0.09, 1.35, 0.55), (-0.09, 1.746, 0.3), (-0.09, 1.746, 0.55), (0.01, 1.35, 0.3), (0.01, 1.35, 0.55), (0.01, 1.746, 0.3), (0.01, 1.746, 0.55), (-0.09, 1.35, 0.5275), (-0.09, 1.746, 0.5275), (0.01, 1.746, 0.5275), (0.01, 1.35, 0.5275), (-0.09, 1.746, 0.4995), (0.01, 1.746, 0.4995), (0.01, 1.35, 0.4995), (-0.09, 1.35, 0.4995), (-0.21, 1.31, 0.4995), (-0.11, 1.31, 0.4995), (-0.11, 1.706, 0.4995), (-0.21, 1.706, 0.4995), (-0.11, 1.31, 0.5275), (-0.11, 1.706, 0.5275), (-0.21, 1.706, 0.5275), (-0.21, 1.31, 0.5275), (-0.11, 1.706, 0.55), (-0.11, 1.706, 0.3), (-0.11, 1.31, 0.55), (-0.11, 1.31, 0.3), (-0.21, 1.706, 0.55), (-0.21, 1.706, 0.3), (-0.21, 1.31, 0.55), (-0.21, 1.31, 0.3), (-0.32, 1.35, 0.5275), (-0.32, 1.746, 0.5275), (-0.22, 1.746, 0.5275), (-0.22, 1.35, 0.5275), (-0.32, 1.746, 0.4995), (-0.22, 1.746, 0.4995), (-0.22, 1.35, 0.4995), (-0.32, 1.35, 0.4995), (0.22, 1.34, 0.7995), (0.32, 1.34, 0.7995), (0.32, 1.736, 0.7995), (0.22, 1.736, 0.7995), (0.32, 1.34, 0.8275), (0.32, 1.736, 0.8275), (0.22, 1.736, 0.8275), (0.22, 1.34, 0.8275), (0.32, 1.736, 0.85), (0.32, 1.736, 0.6), (0.32, 1.34, 0.85), (0.32, 1.34, 0.6), (0.22, 1.736, 0.85), (0.22, 1.736, 0.6), (0.22, 1.34, 0.85), (0.22, 1.34, 0.6), (0.11, 1.36, 0.6), (0.11, 1.36, 0.85), (0.11, 1.756, 0.6), (0.11, 1.756, 0.85), (0.21, 1.36, 0.6), (0.21, 1.36, 0.85), (0.21, 1.756, 0.6), (0.21, 1.756, 0.85), (0.11, 1.36, 0.8275), (0.11, 1.756, 0.8275), (0.21, 1.756, 0.8275), (0.21, 1.36, 0.8275), (0.11, 1.756, 0.7995), (0.21, 1.756, 0.7995), (0.21, 1.36, 0.7995), (0.11, 1.36, 0.7995), (1.49e-08, 1.33, 0.7995), (0.1, 1.33, 0.7995), (0.1, 1.726, 0.7995), (1.49e-08, 1.726, 0.7995), (0.1, 1.33, 0.8275), (0.1, 1.726, 0.8275), (1.49e-08, 1.726, 0.8275), (1.49e-08, 1.33, 0.8275), (0.1, 1.726, 0.85), (0.1, 1.726, 0.6), (0.1, 1.33, 0.85), (0.1, 1.33, 0.6), (1.49e-08, 1.726, 0.85), (1.49e-08, 1.726, 0.6), (1.49e-08, 1.33, 0.85), (1.49e-08, 1.33, 0.6), (-0.12, 1.35, 0.6), (-0.12, 1.35, 0.85), (-0.12, 1.746, 0.6), (-0.12, 1.746, 0.85), (-0.02, 1.35, 0.6), (-0.02, 1.35, 0.85), (-0.02, 1.746, 0.6), (-0.02, 1.746, 0.85), (-0.12, 1.35, 0.8275), (-0.12, 1.746, 0.8275), (-0.02, 1.746, 0.8275), (-0.02, 1.35, 0.8275), (-0.12, 1.746, 0.7995), (-0.02, 1.746, 0.7995), (-0.02, 1.35, 0.7995), (-0.12, 1.35, 0.7995), (-0.24, 1.31, 0.7995), (-0.14, 1.31, 0.7995), (-0.14, 1.706, 0.7995), (-0.24, 1.706, 0.7995), (-0.14, 1.31, 0.8275), (-0.14, 1.706, 0.8275), (-0.24, 1.706, 0.8275), (-0.24, 1.31, 0.8275), (-0.14, 1.706, 0.85), (-0.14, 1.706, 0.6), (-0.14, 1.31, 0.85), (-0.14, 1.31, 0.6), (-0.24, 1.706, 0.85), (-0.24, 1.706, 0.6), (-0.24, 1.31, 0.85), (-0.24, 1.31, 0.6), (-0.35, 1.35, 0.8275), (-0.35, 1.746, 0.8275), (-0.25, 1.746, 0.8275), (-0.25, 1.35, 0.8275), (-0.35, 1.746, 0.7995), (-0.25, 1.746, 0.7995), (-0.25, 1.35, 0.7995), (-0.35, 1.35, 0.7995)], [], [(12, 1, 3, 13, 9, 2, 0, 8), (18, 8, 0, 16, 22, 4, 11, 26), (18, 20, 12, 8), (26, 27, 21, 24), (20, 18, 23, 19), (17, 1, 12, 20, 27, 15, 5, 25), (11, 15, 27, 26), (18, 26, 24, 23), (27, 20, 19, 21), (31, 35, 30, 29), (30, 35, 33, 32), (28, 34, 31, 29), (135, 41, 37, 132), (38, 42, 40, 36), (43, 39, 37, 41), (53, 56, 59, 52), (60, 64, 66, 62), (65, 61, 63, 67), (56, 62, 66, 59), (79, 73, 69, 76), (70, 74, 72, 68), (75, 71, 69, 73), (82, 79, 76, 83), (52, 59, 66, 64, 58, 55, 65, 67), (76, 69, 71, 77, 80, 70, 68, 83), (72, 82, 83, 68), (95, 85, 84, 99), (85, 88, 91, 84), (92, 96, 98, 94), (97, 93, 95, 99), (88, 94, 98, 91), (78, 75, 73, 79, 82, 72, 74, 81), (110, 107, 105, 111, 114, 104, 106, 113), (111, 105, 101, 108), (102, 106, 104, 100), (107, 103, 101, 105), (114, 111, 108, 115), (125, 118, 121, 124, 126, 120, 117, 127), (104, 114, 115, 100), (127, 117, 116, 131), (117, 120, 123, 116), (124, 128, 130, 126), (129, 125, 127, 131), (120, 126, 130, 123), (134, 43, 41, 135, 138, 40, 42, 137), (132, 37, 39, 133, 136, 38, 36, 139), (138, 135, 132, 139), (93, 86, 89, 92, 94, 88, 85, 95), (131, 116, 123, 130, 128, 122, 119, 129), (40, 138, 139, 36), (54, 57, 60, 62, 56, 53, 63, 61), (142, 145, 148, 150, 144, 141, 151, 149), (63, 53, 52, 67), (223, 46, 50, 220), (49, 45, 47, 51), (44, 48, 50, 46), (141, 144, 147, 140), (148, 152, 154, 150), (153, 149, 151, 155), (144, 150, 154, 147), (167, 161, 157, 164), (158, 162, 160, 156), (163, 159, 157, 161), (170, 167, 164, 171), (181, 174, 177, 180, 182, 176, 173, 183), (140, 147, 154, 152, 146, 143, 153, 155), (160, 170, 171, 156), (183, 173, 172, 187), (173, 176, 179, 172), (180, 184, 186, 182), (185, 181, 183, 187), (176, 182, 186, 179), (187, 172, 179, 186, 184, 178, 175, 185), (198, 195, 193, 199, 202, 192, 194, 201), (199, 193, 189, 196), (190, 194, 192, 188), (195, 191, 189, 193), (202, 199, 196, 203), (213, 206, 209, 212, 214, 208, 205, 215), (196, 189, 191, 197, 200, 190, 188, 203), (192, 202, 203, 188), (215, 205, 204, 219), (205, 208, 211, 204), (212, 216, 218, 214), (217, 213, 215, 219), (208, 214, 218, 211), (219, 204, 211, 218, 216, 210, 207, 217), (222, 44, 46, 223, 226, 47, 45, 225), (226, 223, 220, 227), (14, 7, 5, 15, 11, 4, 6, 10), (220, 50, 48, 221, 224, 49, 51, 227), (47, 226, 227, 51), (164, 157, 159, 165, 168, 158, 156, 171), (99, 84, 91, 98, 96, 90, 87, 97), (166, 163, 161, 167, 170, 160, 162, 169), (151, 141, 140, 155), (108, 101, 103, 109, 112, 102, 100, 115)])
_uv = me_cube_014.uv_layers.new(name='UVMap')
_uv.uv.foreach_set('vector', [0.1628, 0.4883, 0.1628, 0.4964, 0.1224, 0.4957, 0.1225, 0.4876, 0.1236, 0.4392, 0.1236, 0.4316, 0.1618, 0.4314, 0.1619, 0.4385, 0.169, 0.4385, 0.1619, 0.4385, 0.1618, 0.4314, 0.1686, 0.4315, 0.2248, 0.4314, 0.2331, 0.4315, 0.233, 0.4396, 0.2248, 0.4395, 0.169, 0.4385, 0.171, 0.4883, 0.1628, 0.4883, 0.1619, 0.4385, 0.2248, 0.4395, 0.2269, 0.4893, 0.2017, 0.4693, 0.2031, 0.4611, 0.171, 0.4883, 0.169, 0.4385, 0.1941, 0.4585, 0.1927, 0.4668, 0.171, 0.4964, 0.1628, 0.4964, 0.1628, 0.4883, 0.171, 0.4883, 0.2269, 0.4893, 0.2339, 0.4893, 0.234, 0.4964, 0.2272, 0.4963, 0.233, 0.4396, 0.2339, 0.4893, 0.2269, 0.4893, 0.2248, 0.4395, 0.169, 0.4385, 0.2248, 0.4395, 0.2031, 0.4611, 0.1941, 0.4585, 0.2269, 0.4893, 0.171, 0.4883, 0.1927, 0.4668, 0.2017, 0.4693, 0.1634, 0.5258, 0.1634, 0.5316, 0.1224, 0.5316, 0.1224, 0.5258, 0.1224, 0.5316, 0.1634, 0.5316, 0.1634, 0.5609, 0.1224, 0.5609, 0.1224, 0.4964, 0.1634, 0.4964, 0.1634, 0.5258, 0.1224, 0.5258, 0.7917, 0.5677, 0.7917, 0.5677, 0.7917, 0.5677, 0.7917, 0.5677, 0.7917, 0.5677, 0.7917, 0.5677, 0.7917, 0.5677, 0.7917, 0.5677, 0.7917, 0.5677, 0.7917, 0.5677, 0.7917, 0.5677, 0.7917, 0.5677, 0.2656, 0.2187, 0.2656, 0.2187, 0.2656, 0.2187, 0.2656, 0.2187, 0.4766, 0.819, 0.4766, 0.819, 0.4766, 0.819, 0.4766, 0.819, 0.4766, 0.819, 0.4766, 0.819, 0.4766, 0.819, 0.4766, 0.819, 0.4766, 0.819, 0.4766, 0.819, 0.4766, 0.819, 0.4766, 0.819, 0.4766, 0.819, 0.4766, 0.819, 0.4766, 0.819, 0.4766, 0.819, 0.4766, 0.819, 0.4766, 0.819, 0.4766, 0.819, 0.4766, 0.819, 0.4766, 0.819, 0.4766, 0.819, 0.4766, 0.819, 0.4766, 0.819, 0.2656, 0.2187, 0.2656, 0.2187, 0.2656, 0.2187, 0.2656, 0.2187, 0.4766, 0.819, 0.4766, 0.819, 0.4766, 0.819, 0.4766, 0.819, 0.4766, 0.819, 0.4766, 0.819, 0.4766, 0.819, 0.4766, 0.819, 0.4766, 0.819, 0.4766, 0.819, 0.4766, 0.819, 0.4766, 0.819, 0.4766, 0.819, 0.4766, 0.819, 0.4766, 0.819, 0.4766, 0.819, 0.4766, 0.819, 0.4766, 0.819, 0.4766, 0.819, 0.4766, 0.819, 0.4766, 0.819, 0.4766, 0.819, 0.4766, 0.819, 0.4766, 0.819, 0.2656, 0.2187, 0.2656, 0.2187, 0.2656, 0.2187, 0.2656, 0.2187, 0.4766, 0.819, 0.4766, 0.819, 0.4766, 0.819, 0.4766, 0.819, 0.4766, 0.819, 0.4766, 0.819, 0.4766, 0.819, 0.4766, 0.819, 0.4766, 0.819, 0.4766, 0.819, 0.4766, 0.819, 0.4766, 0.819, 0.4766, 0.819, 0.4766, 0.819, 0.4766, 0.819, 0.4766, 0.819, 0.4766, 0.819, 0.4766, 0.819, 0.4766, 0.819, 0.4766, 0.819, 0.7917, 0.5677, 0.7917, 0.5677, 0.7917, 0.5677, 0.7917, 0.5677, 0.7917, 0.5677, 0.7917, 0.5677, 0.7917, 0.5677, 0.7917, 0.5677, 0.7917, 0.5677, 0.7917, 0.5677, 0.7917, 0.5677, 0.7917, 0.5677, 0.7917, 0.5677, 0.7917, 0.5677, 0.7917, 0.5677, 0.7917, 0.5677, 0.7917, 0.5677, 0.7917, 0.5677, 0.7917, 0.5677, 0.7917, 0.5677, 0.2656, 0.2187, 0.2656, 0.2187, 0.2656, 0.2187, 0.2656, 0.2187, 0.7917, 0.5677, 0.7917, 0.5677, 0.7917, 0.5677, 0.7917, 0.5677, 0.7917, 0.5677, 0.7917, 0.5677, 0.7917, 0.5677, 0.7917, 0.5677, 0.7917, 0.5677, 0.7917, 0.5677, 0.7917, 0.5677, 0.7917, 0.5677, 0.7917, 0.5677, 0.7917, 0.5677, 0.7917, 0.5677, 0.7917, 0.5677, 0.2656, 0.2187, 0.2656, 0.2187, 0.2656, 0.2187, 0.2656, 0.2187, 0.7917, 0.5677, 0.7917, 0.5677, 0.7917, 0.5677, 0.7917, 0.5677, 0.7917, 0.5677, 0.7917, 0.5677, 0.7917, 0.5677, 0.7917, 0.5677, 0.7917, 0.5677, 0.7917, 0.5677, 0.7917, 0.5677, 0.7917, 0.5677, 0.7917, 0.5677, 0.7917, 0.5677, 0.7917, 0.5677, 0.7917, 0.5677, 0.7917, 0.5677, 0.7917, 0.5677, 0.7917, 0.5677, 0.7917, 0.5677, 0.7917, 0.5677, 0.7917, 0.5677, 0.7917, 0.5677, 0.7917, 0.5677, 0.7917, 0.5677, 0.7917, 0.5677, 0.7917, 0.5677, 0.7917, 0.5677, 0.2656, 0.2187, 0.2656, 0.2187, 0.2656, 0.2187, 0.2656, 0.2187, 0.4766, 0.819, 0.4766, 0.819, 0.4766, 0.819, 0.4766, 0.819, 0.4766, 0.819, 0.4766, 0.819, 0.4766, 0.819, 0.4766, 0.819, 0.7917, 0.5677, 0.7917, 0.5677, 0.7917, 0.5677, 0.7917, 0.5677, 0.7917, 0.5677, 0.7917, 0.5677, 0.7917, 0.5677, 0.7917, 0.5677, 0.7917, 0.5677, 0.7917, 0.5677, 0.7917, 0.5677, 0.7917, 0.5677, 0.4766, 0.819, 0.4766, 0.819, 0.4766, 0.819, 0.4766, 0.819, 0.4766, 0.819, 0.4766, 0.819, 0.4766, 0.819, 0.4766, 0.819, 0.8672, 0.6055, 0.8672, 0.6055, 0.8672, 0.6055, 0.8672, 0.6055, 0.8672, 0.6055, 0.8672, 0.6055, 0.8672, 0.6055, 0.8672, 0.6055, 0.4766, 0.819, 0.4766, 0.819, 0.4766, 0.819, 0.4766, 0.819, 0.4766, 0.819, 0.4766, 0.819, 0.4766, 0.819, 0.4766, 0.819, 0.4766, 0.819, 0.4766, 0.819, 0.4766, 0.819, 0.4766, 0.819, 0.4766, 0.819, 0.4766, 0.819, 0.4766, 0.819, 0.4766, 0.819, 0.2656, 0.2187, 0.2656, 0.2187, 0.2656, 0.2187, 0.2656, 0.2187, 0.8672, 0.6055, 0.8672, 0.6055, 0.8672, 0.6055, 0.8672, 0.6055, 0.8672, 0.6055, 0.8672, 0.6055, 0.8672, 0.6055, 0.8672, 0.6055, 0.8672, 0.6055, 0.8672, 0.6055, 0.8672, 0.6055, 0.8672, 0.6055, 0.8672, 0.6055, 0.8672, 0.6055, 0.8672, 0.6055, 0.8672, 0.6055, 0.8672, 0.6055, 0.8672, 0.6055, 0.8672, 0.6055, 0.8672, 0.6055, 0.8672, 0.6055, 0.8672, 0.6055, 0.8672, 0.6055, 0.8672, 0.6055, 0.2656, 0.2187, 0.2656, 0.2187, 0.2656, 0.2187, 0.2656, 0.2187, 0.8672, 0.6055, 0.8672, 0.6055, 0.8672, 0.6055, 0.8672, 0.6055, 0.8672, 0.6055, 0.8672, 0.6055, 0.8672, 0.6055, 0.8672, 0.6055, 0.8672, 0.6055, 0.8672, 0.6055, 0.8672, 0.6055, 0.8672, 0.6055, 0.8672, 0.6055, 0.8672, 0.6055, 0.8672, 0.6055, 0.8672, 0.6055, 0.8672, 0.6055, 0.8672, 0.6055, 0.8672, 0.6055, 0.8672, 0.6055, 0.8672, 0.6055, 0.8672, 0.6055, 0.8672, 0.6055, 0.8672, 0.6055, 0.2656, 0.2187, 0.2656, 0.2187, 0.2656, 0.2187, 0.2656, 0.2187, 0.8672, 0.6055, 0.8672, 0.6055, 0.8672, 0.6055, 0.8672, 0.6055, 0.8672, 0.6055, 0.8672, 0.6055, 0.8672, 0.6055, 0.8672, 0.6055, 0.8672, 0.6055, 0.8672, 0.6055, 0.8672, 0.6055, 0.8672, 0.6055, 0.8672, 0.6055, 0.8672, 0.6055, 0.8672, 0.6055, 0.8672, 0.6055, 0.8672, 0.6055, 0.8672, 0.6055, 0.8672, 0.6055, 0.8672, 0.6055, 0.4766, 0.819, 0.4766, 0.819, 0.4766, 0.819, 0.4766, 0.819, 0.4766, 0.819, 0.4766, 0.819, 0.4766, 0.819, 0.4766, 0.819, 0.4766, 0.819, 0.4766, 0.819, 0.4766, 0.819, 0.4766, 0.819, 0.4766, 0.819, 0.4766, 0.819, 0.4766, 0.819, 0.4766, 0.819, 0.4766, 0.819, 0.4766, 0.819, 0.4766, 0.819, 0.4766, 0.819, 0.2656, 0.2187, 0.2656, 0.2187, 0.2656, 0.2187, 0.2656, 0.2187, 0.4766, 0.819, 0.4766, 0.819, 0.4766, 0.819, 0.4766, 0.819, 0.4766, 0.819, 0.4766, 0.819, 0.4766, 0.819, 0.4766, 0.819, 0.4766, 0.819, 0.4766, 0.819, 0.4766, 0.819, 0.4766, 0.819, 0.4766, 0.819, 0.4766, 0.819, 0.4766, 0.819, 0.4766, 0.819, 0.4766, 0.819, 0.4766, 0.819, 0.4766, 0.819, 0.4766, 0.819, 0.4766, 0.819, 0.4766, 0.819, 0.4766, 0.819, 0.4766, 0.819, 0.2396, 0.1094, 0.2396, 0.1094, 0.2396, 0.1094, 0.2396, 0.1094, 0.4766, 0.819, 0.4766, 0.819, 0.4766, 0.819, 0.4766, 0.819, 0.4766, 0.819, 0.4766, 0.819, 0.4766, 0.819, 0.4766, 0.819, 0.4766, 0.819, 0.4766, 0.819, 0.4766, 0.819, 0.4766, 0.819, 0.4766, 0.819, 0.4766, 0.819, 0.4766, 0.819, 0.4766, 0.819, 0.4766, 0.819, 0.4766, 0.819, 0.4766, 0.819, 0.4766, 0.819, 0.4766, 0.819, 0.4766, 0.819, 0.4766, 0.819, 0.4766, 0.819, 0.4766, 0.819, 0.4766, 0.819, 0.4766, 0.819, 0.4766, 0.819, 0.2656, 0.2187, 0.2656, 0.2187, 0.2656, 0.2187, 0.2656, 0.2187, 0.2722, 0.4887, 0.2723, 0.4963, 0.234, 0.4964, 0.2339, 0.4893, 0.233, 0.4396, 0.2331, 0.4315, 0.2735, 0.4321, 0.2733, 0.4402, 0.4766, 0.819, 0.4766, 0.819, 0.4766, 0.819, 0.4766, 0.819, 0.4766, 0.819, 0.4766, 0.819, 0.4766, 0.819, 0.4766, 0.819, 0.4766, 0.819, 0.4766, 0.819, 0.4766, 0.819, 0.4766, 0.819, 0.8672, 0.6055, 0.8672, 0.6055, 0.8672, 0.6055, 0.8672, 0.6055, 0.8672, 0.6055, 0.8672, 0.6055, 0.8672, 0.6055, 0.8672, 0.6055, 0.4766, 0.819, 0.4766, 0.819, 0.4766, 0.819, 0.4766, 0.819, 0.4766, 0.819, 0.4766, 0.819, 0.4766, 0.819, 0.4766, 0.819, 0.8672, 0.6055, 0.8672, 0.6055, 0.8672, 0.6055, 0.8672, 0.6055, 0.8672, 0.6055, 0.8672, 0.6055, 0.8672, 0.6055, 0.8672, 0.6055, 0.8672, 0.6055, 0.8672, 0.6055, 0.8672, 0.6055, 0.8672, 0.6055, 0.7917, 0.5677, 0.7917, 0.5677, 0.7917, 0.5677, 0.7917, 0.5677, 0.7917, 0.5677, 0.7917, 0.5677, 0.7917, 0.5677, 0.7917, 0.5677])
me_cube_014.use_remesh_preserve_volume = False
me_cube_014.use_remesh_preserve_attributes = False
me_cube_014.use_mirror_vertex_groups = False
me_cube_014.update()
me_cube_012 = bpy.data.meshes.new('Cube.012')
me_cube_012.from_pydata([(-0.1414, 1.454, 0.2), (-0.2828, 1.454, 0.4), (-2.235e-08, 1.596, 0.2), (-2.98e-08, 1.737, 0.4), (-7.451e-09, 1.313, 0.2), (0.0, 1.172, 0.4), (0.1414, 1.454, 0.2), (0.2828, 1.454, 0.4), (-0.1131, 1.454, 0.4), (-2.086e-08, 1.568, 0.4), (0.1131, 1.454, 0.4), (-8.941e-09, 1.341, 0.4), (-0.1131, 1.454, 0.4757), (-2.086e-08, 1.568, 0.4757), (0.1131, 1.454, 0.4757), (-8.941e-09, 1.341, 0.4757), (-0.004844, 1.454, 0.5983), (0.05447, 1.514, 0.5983), (0.1138, 1.454, 0.5983), (0.05447, 1.395, 0.5983), (0.04734, 1.454, 0.6936), (0.07262, 1.48, 0.6936), (0.09791, 1.454, 0.6936), (0.07262, 1.429, 0.6936), (-0.07413, 1.495, 0.5287), (-0.02086, 1.549, 0.5287), (-0.02315, 1.495, 0.5864), (0.004777, 1.523, 0.5864), (-0.1079, 1.559, 0.5986), (-0.07902, 1.587, 0.5986), (-0.08025, 1.559, 0.6299), (-0.06513, 1.574, 0.6299)], [], [(0, 1, 3, 2), (2, 3, 7, 6), (6, 7, 5, 4), (4, 5, 1, 0), (2, 6, 4, 0), (5, 7, 10, 11), (8, 11, 15, 12), (3, 1, 8, 9), (1, 5, 11, 8), (7, 3, 9, 10), (15, 14, 18, 19), (10, 9, 13, 14), (11, 10, 14, 15), (9, 8, 12, 13), (19, 18, 22, 23), (16, 17, 27, 26), (12, 15, 19, 16), (14, 13, 17, 18), (22, 21, 20, 23), (17, 16, 20, 21), (16, 19, 23, 20), (18, 17, 21, 22), (24, 26, 30, 28), (17, 13, 25, 27), (13, 12, 24, 25), (12, 16, 26, 24), (29, 28, 30, 31), (25, 24, 28, 29), (27, 25, 29, 31), (26, 27, 31, 30)])
_uv = me_cube_012.uv_layers.new(name='UVMap')
_uv.uv.foreach_set('vector', [0.145, 0.5067, 0.08361, 0.4815, 0.1668, 0.4988, 0.1791, 0.4879, 0.1791, 0.4879, 0.1668, 0.4988, 0.2601, 0.5585, 0.1987, 0.5334, 0.1987, 0.5334, 0.2601, 0.5585, 0.177, 0.5412, 0.1646, 0.5521, 0.1646, 0.5521, 0.177, 0.5412, 0.08361, 0.4815, 0.145, 0.5067, 0.1791, 0.4879, 0.1987, 0.5334, 0.1646, 0.5521, 0.145, 0.5067, 0.177, 0.5412, 0.2601, 0.5585, 0.1803, 0.5488, 0.1803, 0.5032, 0.7364, 0.4556, 0.8341, 0.4543, 0.8036, 0.4881, 0.7672, 0.4851, 0.1668, 0.4988, 0.08361, 0.4815, 0.1635, 0.4912, 0.1635, 0.5368, 0.08361, 0.4815, 0.177, 0.5412, 0.1803, 0.5032, 0.1635, 0.4912, 0.2601, 0.5585, 0.1668, 0.4988, 0.1635, 0.5368, 0.1803, 0.5488, 0.8036, 0.4881, 0.8009, 0.5241, 0.7894, 0.5094, 0.7912, 0.505, 0.8341, 0.5561, 0.7349, 0.548, 0.7642, 0.5187, 0.8009, 0.5241, 0.8341, 0.4543, 0.8341, 0.5561, 0.8009, 0.5241, 0.8036, 0.4881, 0.7349, 0.548, 0.7364, 0.4556, 0.7672, 0.4851, 0.7642, 0.5187, 0.7912, 0.505, 0.7894, 0.5094, 0.7882, 0.5078, 0.7884, 0.5074, 0.7848, 0.5029, 0.7843, 0.5099, 0.7806, 0.5076, 0.781, 0.5042, 0.7672, 0.4851, 0.8036, 0.4881, 0.7912, 0.505, 0.7848, 0.5029, 0.8009, 0.5241, 0.7642, 0.5187, 0.7843, 0.5099, 0.7894, 0.5094, 0.7882, 0.5078, 0.7878, 0.5078, 0.7878, 0.5072, 0.7884, 0.5074, 0.7843, 0.5099, 0.7848, 0.5029, 0.7878, 0.5072, 0.7878, 0.5078, 0.7848, 0.5029, 0.7912, 0.505, 0.7884, 0.5074, 0.7878, 0.5072, 0.7894, 0.5094, 0.7843, 0.5099, 0.7878, 0.5078, 0.7882, 0.5078, 0.7732, 0.4988, 0.781, 0.5042, 0.7774, 0.5052, 0.7772, 0.5051, 0.7843, 0.5099, 0.7642, 0.5187, 0.7731, 0.5097, 0.7806, 0.5076, 0.7642, 0.5187, 0.7672, 0.4851, 0.7732, 0.4988, 0.7731, 0.5097, 0.7672, 0.4851, 0.7848, 0.5029, 0.781, 0.5042, 0.7732, 0.4988, 0.7772, 0.5053, 0.7772, 0.5051, 0.7774, 0.5052, 0.7774, 0.5053, 0.7731, 0.5097, 0.7732, 0.4988, 0.7772, 0.5051, 0.7772, 0.5053, 0.7806, 0.5076, 0.7731, 0.5097, 0.7772, 0.5053, 0.7774, 0.5053, 0.781, 0.5042, 0.7806, 0.5076, 0.7774, 0.5053, 0.7774, 0.5052])
me_cube_012.use_remesh_preserve_volume = False
me_cube_012.use_remesh_preserve_attributes = False
me_cube_012.use_mirror_vertex_groups = False
me_cube_012.update()
me_cube_009 = bpy.data.meshes.new('Cube.009')
me_cube_009.from_pydata([(-0.4, -1.0, 0.0), (-0.4, -1.0, 0.2), (-0.4, -0.1, 0.0), (-0.4, -0.1, 0.2), (0.4, -1.0, 0.0), (0.4, -1.0, 0.2), (0.4, -0.1, 0.0), (0.4, -0.1, 0.2), (-0.4, -0.4, 0.04601), (-0.4, -0.7, 0.04601), (-0.4, -0.7, 0.154), (-0.4, -0.4, 0.154), (0.4, -0.7, 0.04601), (0.4, -0.4, 0.04601), (0.4, -0.4, 0.154), (0.4, -0.7, 0.154)], [], [(8, 11, 3, 2), (2, 3, 7, 6), (12, 15, 5, 4), (4, 5, 1, 0), (9, 12, 4, 0), (15, 10, 1, 5), (7, 3, 11, 14), (14, 11, 10, 15), (2, 6, 13, 8), (8, 13, 12, 9), (6, 7, 14, 13), (13, 14, 15, 12), (0, 1, 10, 9), (9, 10, 11, 8)])
_uv = me_cube_009.uv_layers.new(name='UVMap')
_uv.uv.foreach_set('vector', [0.8433, 0.8589, 0.9132, 0.8589, 0.9132, 0.8822, 0.8433, 0.8822, 0.8433, 0.8123, 0.9132, 0.8123, 0.9132, 0.8822, 0.8433, 0.8822, 0.8433, 0.8589, 0.9132, 0.8589, 0.9132, 0.8822, 0.8433, 0.8822, 0.8247, 0.7151, 0.8946, 0.7151, 0.8946, 0.7851, 0.8247, 0.7851, 0.8433, 0.8589, 0.9132, 0.8589, 0.9132, 0.8822, 0.8433, 0.8822, 0.8433, 0.8589, 0.9132, 0.8589, 0.9132, 0.8822, 0.8433, 0.8822, 0.8433, 0.8123, 0.9132, 0.8123, 0.9132, 0.8356, 0.8433, 0.8356, 0.5229, 0.8273, 0.5929, 0.8273, 0.5929, 0.8506, 0.5229, 0.8506, 0.8433, 0.8123, 0.9132, 0.8123, 0.9132, 0.8356, 0.8433, 0.8356, 0.4712, 0.85, 0.5412, 0.85, 0.5412, 0.8734, 0.4712, 0.8734, 0.8433, 0.8123, 0.9132, 0.8123, 0.9132, 0.8356, 0.8433, 0.8356, 0.8433, 0.8356, 0.9132, 0.8356, 0.9132, 0.8589, 0.8433, 0.8589, 0.8433, 0.8123, 0.9132, 0.8123, 0.9132, 0.8356, 0.8433, 0.8356, 0.8433, 0.8356, 0.9132, 0.8356, 0.9132, 0.8589, 0.8433, 0.8589])
me_cube_009.use_remesh_preserve_volume = False
me_cube_009.use_remesh_preserve_attributes = False
me_cube_009.use_mirror_vertex_groups = False
me_cube_009.update()
me_cube_008 = bpy.data.meshes.new('Cube.008')
me_cube_008.from_pydata([(-0.5, -1.0, 7.451e-09), (-0.5, -1.0, 0.2), (0.5, -1.0, 7.451e-09), (0.5, -1.0, 0.2), (0.5, 0.0, 7.451e-09), (0.5, 0.0, 0.2), (-0.5, -8.941e-08, 7.451e-09), (-0.5, -8.941e-08, 0.2), (-0.4, -1.0, 0.0), (0.4, -1.0, 0.0), (0.4, -1.0, 0.2), (-0.4, -1.0, 0.2), (0.4, 0.0, 0.2), (-0.4, 0.0, 0.2), (0.4, 0.0, 0.0), (-0.4, 0.0, 0.0), (-0.4, -0.1, 0.0), (0.4, -0.1, 0.0), (0.4, -0.1, 0.2), (-0.4, -0.1, 0.2)], [], [(8, 11, 1, 0), (15, 8, 0, 6), (11, 13, 7, 1), (3, 5, 12, 10), (14, 9, 17), (4, 2, 9, 14), (9, 10, 18, 17), (2, 3, 10, 9), (18, 12, 13, 19), (14, 17, 16, 15), (17, 18, 19, 16), (10, 12, 18), (11, 8, 16, 19), (8, 15, 16), (13, 11, 19)])
_uv = me_cube_008.uv_layers.new(name='UVMap')
_uv.uv.foreach_set('vector', [0.8194, 0.2, 0.8539, 0.2, 0.8539, 0.2575, 0.8194, 0.2575, 0.3863, 0.1968, 0.5776, 0.1968, 0.5776, 0.2606, 0.3863, 0.2606, 0.4132, 0.829, 0.6045, 0.829, 0.6045, 0.8927, 0.4132, 0.8927, 0.4132, 0.7014, 0.6045, 0.7014, 0.6045, 0.7652, 0.4132, 0.7652, 0.3863, 0.1331, 0.5776, 0.1331, 0.5776, 0.1331, 0.3863, 0.0693, 0.5776, 0.0693, 0.5776, 0.1331, 0.3863, 0.1331, 0.8194, 0.1426, 0.8539, 0.1426, 0.8539, 0.1426, 0.8194, 0.1426, 0.8194, 0.08519, 0.8539, 0.08519, 0.8539, 0.1426, 0.8194, 0.1426, 0.4132, 0.7652, 0.6045, 0.7652, 0.6045, 0.829, 0.4132, 0.829, 0.3863, 0.1331, 0.5776, 0.1331, 0.5776, 0.1968, 0.3863, 0.1968, 0.8194, 0.1426, 0.8539, 0.1426, 0.8539, 0.2, 0.8194, 0.2, 0.4132, 0.7652, 0.6045, 0.7652, 0.4132, 0.7652, 0.8539, 0.2, 0.8194, 0.2, 0.8194, 0.2, 0.8539, 0.2, 0.5776, 0.1968, 0.3863, 0.1968, 0.5776, 0.1968, 0.6045, 0.829, 0.4132, 0.829, 0.4132, 0.829])
me_cube_008.materials.append(mat_material_001)
me_cube_008.use_remesh_preserve_volume = False
me_cube_008.use_remesh_preserve_attributes = False
me_cube_008.use_mirror_vertex_groups = False
me_cube_008.update()
me_circle = bpy.data.meshes.new('Circle')
me_circle.from_pydata([(0.5, -1.0, 7.451e-09), (0.5, -1.0, 0.2), (0.5, 0.0, 7.451e-09), (0.5, 0.0, 0.2), (0.3, -0.1, 0.2), (0.3, -0.1, 0.1), (0.3, -0.2, 0.2), (0.4, -1.0, 0.0), (0.4, -1.0, 0.2), (0.3, -0.2, 0.1), (0.4, 0.0, 0.2), (0.2, -0.1, 0.2), (0.4, 0.0, 0.0), (0.2, -0.1, 0.1), (0.2, -0.2, 0.2), (0.4, -0.1, 0.0), (0.4, -0.1, 0.2), (0.2, -0.2, 0.1), (0.3, -0.3, 0.2), (0.2, -0.3, 0.2), (0.2, -0.3, 0.1), (0.3, -0.3, 0.1), (0.2, -0.2, -0.9), (0.3, -0.2, -0.9), (0.2, -0.3, -0.9), (0.3, -0.3, -0.9), (0.2, -0.2, -0.1), (0.2, -0.2, -0.2), (0.2, -0.3, -0.1), (0.2, -0.3, -0.2), (0.2, -0.2, -0.3), (0.2, -0.2, -0.4), (0.2, -0.3, -0.3), (0.2, -0.3, -0.4), (0.2, -0.2, -0.5), (0.2, -0.2, -0.6), (0.2, -0.3, -0.5), (0.2, -0.3, -0.6), (0.2, -0.2, -0.7), (0.2, -0.2, -0.8), (0.2, -0.3, -0.7), (0.2, -0.3, -0.8), (0.2, -0.2, 0.1), (0.2, -0.2, 1.49e-08), (0.2, -0.3, 0.1), (0.2, -0.3, 1.49e-08), (-0.5, -1.0, 7.451e-09), (-0.5, -1.0, 0.2), (-0.5, 0.0, 7.451e-09), (-0.5, 0.0, 0.2), (-0.3, -0.1, 0.2), (-0.3, -0.1, 0.1), (-0.3, -0.2, 0.2), (-0.4, -1.0, 0.0), (-0.4, -1.0, 0.2), (-0.3, -0.2, 0.1), (-0.4, 0.0, 0.2), (-0.2, -0.1, 0.2), (-0.4, 0.0, 0.0), (-0.2, -0.1, 0.1), (-0.2, -0.2, 0.2), (-0.4, -0.1, 0.0), (-0.4, -0.1, 0.2), (-0.2, -0.2, 0.1), (0.0, 0.0, 0.2), (0.0, 0.0, 0.0), (0.0, -0.1, 0.0), (0.0, -0.1, 0.2), (-0.3, -0.3, 0.2), (-0.2, -0.3, 0.2), (-0.2, -0.3, 0.1), (-0.3, -0.3, 0.1), (-0.2, -0.2, -0.9), (-0.3, -0.2, -0.9), (-0.2, -0.3, -0.9), (-0.3, -0.3, -0.9), (-0.2, -0.2, -0.1), (-0.2, -0.2, -0.2), (-0.2, -0.3, -0.1), (-0.2, -0.3, -0.2), (0.0, -0.2, -0.1), (0.0, -0.2, -0.2), (0.0, -0.3, -0.1), (0.0, -0.3, -0.2), (-0.2, -0.2, -0.3), (-0.2, -0.2, -0.4), (-0.2, -0.3, -0.3), (-0.2, -0.3, -0.4), (0.0, -0.2, -0.3), (0.0, -0.2, -0.4), (0.0, -0.3, -0.3), (0.0, -0.3, -0.4), (-0.2, -0.2, -0.5), (-0.2, -0.2, -0.6), (-0.2, -0.3, -0.5), (-0.2, -0.3, -0.6), (0.0, -0.2, -0.5), (0.0, -0.2, -0.6), (0.0, -0.3, -0.5), (0.0, -0.3, -0.6), (-0.2, -0.2, -0.7), (-0.2, -0.2, -0.8), (-0.2, -0.3, -0.7), (-0.2, -0.3, -0.8), (0.0, -0.2, -0.7), (0.0, -0.2, -0.8), (0.0, -0.3, -0.7), (0.0, -0.3, -0.8), (-0.2, -0.2, 0.1), (-0.2, -0.2, 1.49e-08), (-0.2, -0.3, 0.1), (-0.2, -0.3, 1.49e-08), (0.0, -0.2, 0.1), (0.0, -0.2, 1.49e-08), (0.0, -0.3, 0.1), (0.0, -0.3, 1.49e-08)], [], [(1, 3, 10, 8), (8, 10, 16), (2, 0, 7, 12), (12, 7, 15), (0, 1, 8, 7), (7, 8, 16, 15), (5, 4, 6, 9), (21, 18, 19, 20), (17, 14, 11, 13), (4, 11, 14, 6), (13, 5, 9, 17), (14, 17, 20, 19), (15, 16, 67, 66), (12, 15, 66, 65), (16, 10, 64, 67), (9, 6, 18, 21), (9, 21, 25, 23), (6, 14, 19, 18), (22, 23, 25, 24), (21, 20, 24, 25), (20, 17, 22, 24), (17, 9, 23, 22), (26, 28, 29, 27), (30, 32, 33, 31), (28, 26, 80, 82), (26, 27, 81, 80), (27, 29, 83, 81), (29, 28, 82, 83), (32, 30, 88, 90), (30, 31, 89, 88), (31, 33, 91, 89), (33, 32, 90, 91), (34, 36, 37, 35), (36, 34, 96, 98), (34, 35, 97, 96), (35, 37, 99, 97), (37, 36, 98, 99), (38, 40, 41, 39), (40, 38, 104, 106), (38, 39, 105, 104), (39, 41, 107, 105), (41, 40, 106, 107), (42, 44, 45, 43), (44, 42, 112, 114), (42, 43, 113, 112), (43, 45, 115, 113), (45, 44, 114, 115), (47, 54, 56, 49), (54, 62, 56), (48, 58, 53, 46), (58, 61, 53), (46, 53, 54, 47), (53, 61, 62, 54), (51, 55, 52, 50), (71, 70, 69, 68), (63, 59, 57, 60), (50, 52, 60, 57), (59, 63, 55, 51), (60, 69, 70, 63), (61, 66, 67, 62), (58, 65, 66, 61), (62, 67, 64, 56), (55, 71, 68, 52), (55, 73, 75, 71), (52, 68, 69, 60), (72, 74, 75, 73), (71, 75, 74, 70), (70, 74, 72, 63), (63, 72, 73, 55), (76, 77, 79, 78), (84, 85, 87, 86), (78, 82, 80, 76), (76, 80, 81, 77), (77, 81, 83, 79), (79, 83, 82, 78), (86, 90, 88, 84), (84, 88, 89, 85), (85, 89, 91, 87), (87, 91, 90, 86), (92, 93, 95, 94), (94, 98, 96, 92), (92, 96, 97, 93), (93, 97, 99, 95), (95, 99, 98, 94), (100, 101, 103, 102), (102, 106, 104, 100), (100, 104, 105, 101), (101, 105, 107, 103), (103, 107, 106, 102), (108, 109, 111, 110), (110, 114, 112, 108), (108, 112, 113, 109), (109, 113, 115, 111), (111, 115, 114, 110)])
_uv = me_circle.uv_layers.new(name='UVMap')
_uv.uv.foreach_set('vector', [0.6249, 0.8778, 0.4341, 0.8778, 0.4341, 0.8587, 0.6249, 0.8587, 0.4132, 0.7652, 0.6045, 0.7652, 0.4132, 0.7652, 0.3863, 0.0693, 0.5776, 0.0693, 0.5776, 0.1331, 0.3863, 0.1331, 0.3863, 0.1331, 0.5776, 0.1331, 0.5776, 0.1331, 0.8194, 0.08519, 0.8539, 0.08519, 0.8539, 0.1426, 0.8194, 0.1426, 0.8194, 0.1426, 0.8539, 0.1426, 0.8539, 0.1426, 0.8194, 0.1426, 0.3896, 0.5923, 0.3859, 0.595, 0.3845, 0.5962, 0.3893, 0.5908, 0.3902, 0.5897, 0.3876, 0.5924, 0.3883, 0.5912, 0.3902, 0.5891, 0.3895, 0.5895, 0.387, 0.5921, 0.3859, 0.5915, 0.3888, 0.5898, 0.3859, 0.595, 0.3859, 0.5915, 0.387, 0.5921, 0.3845, 0.5962, 0.3888, 0.5898, 0.3896, 0.5923, 0.3893, 0.5908, 0.3895, 0.5895, 0.387, 0.5921, 0.3895, 0.5895, 0.3902, 0.5891, 0.3883, 0.5912, 0.8194, 0.1426, 0.8539, 0.1426, 0.8539, 0.1713, 0.8194, 0.1713, 0.3863, 0.1331, 0.5776, 0.1331, 0.5776, 0.1649, 0.3863, 0.1649, 0.4723, 0.8395, 0.4723, 0.8205, 0.5486, 0.8205, 0.5486, 0.8395, 0.3893, 0.5908, 0.3845, 0.5962, 0.3876, 0.5924, 0.3902, 0.5897, 0.3893, 0.5908, 0.3902, 0.5897, 0.5401, 0.409, 0.542, 0.4082, 0.3845, 0.5962, 0.387, 0.5921, 0.3883, 0.5912, 0.3876, 0.5924, 0.5444, 0.4038, 0.542, 0.4082, 0.5401, 0.409, 0.5406, 0.407, 0.3902, 0.5897, 0.3902, 0.5891, 0.5406, 0.407, 0.5401, 0.409, 0.3902, 0.5891, 0.3895, 0.5895, 0.5444, 0.4038, 0.5406, 0.407, 0.3895, 0.5895, 0.3893, 0.5908, 0.542, 0.4082, 0.5444, 0.4038, 0.5472, 0.4164, 0.5481, 0.4149, 0.5498, 0.4156, 0.5489, 0.4172, 0.5472, 0.4414, 0.5481, 0.4398, 0.5498, 0.4406, 0.5489, 0.4421, 0.5481, 0.4149, 0.5472, 0.4164, 0.5525, 0.4119, 0.5525, 0.4202, 0.5472, 0.4164, 0.5489, 0.4172, 0.5445, 0.4119, 0.5525, 0.4119, 0.5489, 0.4172, 0.5498, 0.4156, 0.5445, 0.4201, 0.5445, 0.4119, 0.5498, 0.4156, 0.5481, 0.4149, 0.5525, 0.4202, 0.5445, 0.4201, 0.5481, 0.4398, 0.5472, 0.4414, 0.5525, 0.4369, 0.5525, 0.4451, 0.5472, 0.4414, 0.5489, 0.4421, 0.5445, 0.4368, 0.5525, 0.4369, 0.5489, 0.4421, 0.5498, 0.4406, 0.5445, 0.4451, 0.5445, 0.4368, 0.5498, 0.4406, 0.5481, 0.4398, 0.5525, 0.4451, 0.5445, 0.4451, 0.5498, 0.4239, 0.5489, 0.4255, 0.5472, 0.4247, 0.5481, 0.4232, 0.5489, 0.4255, 0.5498, 0.4239, 0.5445, 0.4284, 0.5445, 0.4202, 0.5498, 0.4239, 0.5481, 0.4232, 0.5525, 0.4285, 0.5445, 0.4284, 0.5481, 0.4232, 0.5472, 0.4247, 0.5525, 0.4202, 0.5525, 0.4285, 0.5472, 0.4247, 0.5489, 0.4255, 0.5445, 0.4202, 0.5525, 0.4202, 0.5498, 0.4322, 0.5489, 0.4338, 0.5472, 0.4331, 0.5481, 0.4315, 0.5489, 0.4338, 0.5498, 0.4322, 0.5445, 0.4367, 0.5445, 0.4285, 0.5498, 0.4322, 0.5481, 0.4315, 0.5525, 0.4368, 0.5445, 0.4367, 0.5481, 0.4315, 0.5472, 0.4331, 0.5525, 0.4286, 0.5525, 0.4368, 0.5472, 0.4331, 0.5489, 0.4338, 0.5445, 0.4285, 0.5525, 0.4286, 0.5482, 0.4065, 0.5498, 0.4075, 0.549, 0.4091, 0.5475, 0.4082, 0.5498, 0.4075, 0.5482, 0.4065, 0.5527, 0.4118, 0.5445, 0.4118, 0.5482, 0.4065, 0.5475, 0.4082, 0.5528, 0.4038, 0.5527, 0.4118, 0.5475, 0.4082, 0.549, 0.4091, 0.5445, 0.4038, 0.5528, 0.4038, 0.549, 0.4091, 0.5498, 0.4075, 0.5445, 0.4118, 0.5445, 0.4038, 0.6249, 0.8396, 0.6249, 0.8586, 0.4341, 0.8586, 0.4341, 0.8396, 0.4132, 0.7652, 0.4132, 0.7652, 0.6045, 0.7652, 0.3863, 0.0693, 0.3863, 0.1331, 0.5776, 0.1331, 0.5776, 0.0693, 0.3863, 0.1331, 0.5776, 0.1331, 0.5776, 0.1331, 0.8194, 0.08519, 0.8194, 0.1426, 0.8539, 0.1426, 0.8539, 0.08519, 0.8194, 0.1426, 0.8194, 0.1426, 0.8539, 0.1426, 0.8539, 0.1426, 0.3896, 0.5923, 0.3893, 0.5908, 0.3845, 0.5962, 0.3859, 0.595, 0.3902, 0.5897, 0.3902, 0.5891, 0.3883, 0.5912, 0.3876, 0.5924, 0.3895, 0.5895, 0.3888, 0.5898, 0.3859, 0.5915, 0.387, 0.5921, 0.3859, 0.595, 0.3845, 0.5962, 0.387, 0.5921, 0.3859, 0.5915, 0.3888, 0.5898, 0.3895, 0.5895, 0.3893, 0.5908, 0.3896, 0.5923, 0.387, 0.5921, 0.3883, 0.5912, 0.3902, 0.5891, 0.3895, 0.5895, 0.8194, 0.1426, 0.8194, 0.1713, 0.8539, 0.1713, 0.8539, 0.1426, 0.3863, 0.1331, 0.3863, 0.1649, 0.5776, 0.1649, 0.5776, 0.1331, 0.6249, 0.8395, 0.5486, 0.8395, 0.5486, 0.8205, 0.6249, 0.8205, 0.3893, 0.5908, 0.3902, 0.5897, 0.3876, 0.5924, 0.3845, 0.5962, 0.3893, 0.5908, 0.542, 0.4082, 0.5401, 0.409, 0.3902, 0.5897, 0.3845, 0.5962, 0.3876, 0.5924, 0.3883, 0.5912, 0.387, 0.5921, 0.5444, 0.4038, 0.5406, 0.407, 0.5401, 0.409, 0.542, 0.4082, 0.3902, 0.5897, 0.5401, 0.409, 0.5406, 0.407, 0.3902, 0.5891, 0.3902, 0.5891, 0.5406, 0.407, 0.5444, 0.4038, 0.3895, 0.5895, 0.3895, 0.5895, 0.5444, 0.4038, 0.542, 0.4082, 0.3893, 0.5908, 0.5472, 0.4164, 0.5489, 0.4172, 0.5498, 0.4156, 0.5481, 0.4149, 0.5472, 0.4414, 0.5489, 0.4421, 0.5498, 0.4406, 0.5481, 0.4398, 0.5481, 0.4149, 0.5525, 0.4202, 0.5525, 0.4119, 0.5472, 0.4164, 0.5472, 0.4164, 0.5525, 0.4119, 0.5445, 0.4119, 0.5489, 0.4172, 0.5489, 0.4172, 0.5445, 0.4119, 0.5445, 0.4201, 0.5498, 0.4156, 0.5498, 0.4156, 0.5445, 0.4201, 0.5525, 0.4202, 0.5481, 0.4149, 0.5481, 0.4398, 0.5525, 0.4451, 0.5525, 0.4369, 0.5472, 0.4414, 0.5472, 0.4414, 0.5525, 0.4369, 0.5445, 0.4368, 0.5489, 0.4421, 0.5489, 0.4421, 0.5445, 0.4368, 0.5445, 0.4451, 0.5498, 0.4406, 0.5498, 0.4406, 0.5445, 0.4451, 0.5525, 0.4451, 0.5481, 0.4398, 0.5498, 0.4239, 0.5481, 0.4232, 0.5472, 0.4247, 0.5489, 0.4255, 0.5489, 0.4255, 0.5445, 0.4202, 0.5445, 0.4284, 0.5498, 0.4239, 0.5498, 0.4239, 0.5445, 0.4284, 0.5525, 0.4285, 0.5481, 0.4232, 0.5481, 0.4232, 0.5525, 0.4285, 0.5525, 0.4202, 0.5472, 0.4247, 0.5472, 0.4247, 0.5525, 0.4202, 0.5445, 0.4202, 0.5489, 0.4255, 0.5498, 0.4322, 0.5481, 0.4315, 0.5472, 0.4331, 0.5489, 0.4338, 0.5489, 0.4338, 0.5445, 0.4285, 0.5445, 0.4367, 0.5498, 0.4322, 0.5498, 0.4322, 0.5445, 0.4367, 0.5525, 0.4368, 0.5481, 0.4315, 0.5481, 0.4315, 0.5525, 0.4368, 0.5525, 0.4286, 0.5472, 0.4331, 0.5472, 0.4331, 0.5525, 0.4286, 0.5445, 0.4285, 0.5489, 0.4338, 0.5482, 0.4065, 0.5475, 0.4082, 0.549, 0.4091, 0.5498, 0.4075, 0.5498, 0.4075, 0.5445, 0.4118, 0.5527, 0.4118, 0.5482, 0.4065, 0.5482, 0.4065, 0.5527, 0.4118, 0.5528, 0.4038, 0.5475, 0.4082, 0.5475, 0.4082, 0.5528, 0.4038, 0.5445, 0.4038, 0.549, 0.4091, 0.549, 0.4091, 0.5445, 0.4038, 0.5445, 0.4118, 0.5498, 0.4075])
me_circle.materials.append(mat_material_001)
me_circle.use_remesh_preserve_volume = False
me_circle.use_remesh_preserve_attributes = False
me_circle.use_mirror_vertex_groups = False
me_circle.update()
me_cube_005 = bpy.data.meshes.new('Cube.005')
me_cube_005.from_pydata([(-0.5, -1.0, 7.451e-09), (-0.5, -1.0, 0.2), (0.5, -1.0, 7.451e-09), (0.5, -1.0, 0.2), (0.5, 0.0, 7.451e-09), (0.5, 0.0, 0.2), (-0.5, -8.941e-08, 7.451e-09), (-0.5, -8.941e-08, 0.2), (-0.4, -1.0, 0.0), (0.4, -1.0, 0.0), (0.4, -1.0, 0.2), (-0.4, -1.0, 0.2), (0.4, 0.0, 0.2), (-0.4, 0.0, 0.2), (0.4, 0.0, 0.0), (-0.4, 0.0, 0.0), (-0.3454, -0.3413, 0.0), (0.0, -0.1, 0.0), (0.3454, -0.3413, 0.0), (0.3454, -0.3413, 0.2), (0.0, -0.1, 0.2), (-0.3454, -0.3413, 0.2), (0.3454, 0.0, 0.2), (0.0, 0.0, 0.2), (-0.3454, 0.0, 0.2), (0.3454, 0.0, 0.0), (0.0, 0.0, 0.0), (-0.3454, 0.0, 0.0), (-0.2, -0.2, 0.0), (-0.2, -0.2, 0.2), (-0.2, 0.0, 0.2), (-0.2, 0.0, 0.0), (0.2, -0.2, 0.0), (0.2, -0.2, 0.2), (0.2, 0.0, 0.2), (0.2, 0.0, 0.0)], [], [(8, 11, 1, 0), (15, 8, 0, 6), (11, 13, 7, 1), (3, 5, 12, 10), (21, 24, 13, 11), (4, 2, 9, 14), (27, 16, 8, 15), (2, 3, 10, 9), (16, 21, 11, 8), (9, 10, 19, 18), (32, 33, 20, 17), (28, 29, 21, 16), (14, 9, 18, 25), (35, 32, 17, 26), (31, 28, 16, 27), (10, 12, 22, 19), (33, 34, 23, 20), (29, 30, 24, 21), (20, 23, 30, 29), (26, 17, 28, 31), (17, 20, 29, 28), (19, 22, 34, 33), (25, 18, 32, 35), (18, 19, 33, 32)])
_uv = me_cube_005.uv_layers.new(name='UVMap')
_uv.uv.foreach_set('vector', [0.8194, 0.2, 0.8539, 0.2, 0.8539, 0.2575, 0.8194, 0.2575, 0.3863, 0.1968, 0.5776, 0.1968, 0.5776, 0.2606, 0.3863, 0.2606, 0.4132, 0.829, 0.6045, 0.829, 0.6045, 0.8927, 0.4132, 0.8927, 0.4132, 0.7014, 0.6045, 0.7014, 0.6045, 0.7652, 0.4132, 0.7652, 0.4132, 0.813, 0.6045, 0.813, 0.6045, 0.829, 0.4132, 0.829, 0.3863, 0.0693, 0.5776, 0.0693, 0.5776, 0.1331, 0.3863, 0.1331, 0.3863, 0.1809, 0.5776, 0.1809, 0.5776, 0.1968, 0.3863, 0.1968, 0.8194, 0.08519, 0.8539, 0.08519, 0.8539, 0.1426, 0.8194, 0.1426, 0.8194, 0.1857, 0.8539, 0.1857, 0.8539, 0.2, 0.8194, 0.2, 0.8194, 0.1426, 0.8539, 0.1426, 0.8539, 0.157, 0.8194, 0.157, 0.8194, 0.1641, 0.8539, 0.1641, 0.8539, 0.1713, 0.8194, 0.1713, 0.8194, 0.1785, 0.8539, 0.1785, 0.8539, 0.1857, 0.8194, 0.1857, 0.3863, 0.1331, 0.5776, 0.1331, 0.5776, 0.149, 0.3863, 0.149, 0.3863, 0.157, 0.5776, 0.157, 0.5776, 0.1649, 0.3863, 0.1649, 0.3863, 0.1729, 0.5776, 0.1729, 0.5776, 0.1809, 0.3863, 0.1809, 0.4132, 0.7652, 0.6045, 0.7652, 0.6045, 0.7812, 0.4132, 0.7812, 0.4132, 0.7891, 0.6045, 0.7891, 0.6045, 0.7971, 0.4132, 0.7971, 0.4132, 0.8051, 0.6045, 0.8051, 0.6045, 0.813, 0.4132, 0.813, 0.4132, 0.7971, 0.6045, 0.7971, 0.6045, 0.8051, 0.4132, 0.8051, 0.3863, 0.1649, 0.5776, 0.1649, 0.5776, 0.1729, 0.3863, 0.1729, 0.8194, 0.1713, 0.8539, 0.1713, 0.8539, 0.1785, 0.8194, 0.1785, 0.4132, 0.7812, 0.6045, 0.7812, 0.6045, 0.7891, 0.4132, 0.7891, 0.3863, 0.149, 0.5776, 0.149, 0.5776, 0.157, 0.3863, 0.157, 0.8194, 0.157, 0.8539, 0.157, 0.8539, 0.1641, 0.8194, 0.1641])
me_cube_005.materials.append(mat_material_001)
me_cube_005.use_remesh_preserve_volume = False
me_cube_005.use_remesh_preserve_attributes = False
me_cube_005.use_mirror_vertex_groups = False
me_cube_005.update()

# ---- objects
ob_backsolidwall = bpy.data.objects.new('BackSolidWall', me_plane_001)
ob_base_004 = bpy.data.objects.new('Base.004', me_cube_002)
ob_grass_001 = bpy.data.objects.new('Grass.001', me_cube_017)
ob_backwall_004 = bpy.data.objects.new('BackWall.004', me_cube_003)
ob_backwall_003 = bpy.data.objects.new('BackWall.003', me_cube_003)
ob_backwall_002 = bpy.data.objects.new('BackWall.002', me_cube_003)
ob_backwall_001 = bpy.data.objects.new('BackWall.001', me_cube_003)
ob_floor_002 = bpy.data.objects.new('Floor.002', me_cube_001)
ob_base_003 = bpy.data.objects.new('Base.003', me_cube_002)
ob_wall_001 = bpy.data.objects.new('Wall.001', me_cube_004)
ob_grass = bpy.data.objects.new('Grass', me_cube_017)
ob_lobby = bpy.data.objects.new('Lobby', me_plane)
ob_elevator = bpy.data.objects.new('Elevator', me_cube_016)
ob_study = bpy.data.objects.new('Study', me_cube_015)
ob_base_002 = bpy.data.objects.new('Base.002', me_cube_002)
ob_books = bpy.data.objects.new('Books', me_cube_014)
ob_plant = bpy.data.objects.new('Plant', me_cube_012)
ob_trapdoor = bpy.data.objects.new('TrapDoor', me_cube_009)
ob_trapdoorbody = bpy.data.objects.new('TrapDoorBody', me_cube_008)
ob_stairs = bpy.data.objects.new('Stairs', me_circle)
ob_floor2 = bpy.data.objects.new('Floor2', me_cube_005)
ob_wall = bpy.data.objects.new('Wall', me_cube_004)
ob_backwall = bpy.data.objects.new('BackWall', me_cube_003)
ob_base = bpy.data.objects.new('Base', me_cube_002)
ob_floor = bpy.data.objects.new('Floor', me_cube_001)

# ---- transforms, parenting, visibility, modifiers, constraints
ob_backsolidwall.location = (0.0, 0.0, 0.0)
ob_backsolidwall.lineart.crease_threshold = 0.0
ob_base_004.location = (-3.0, 0.0, 0.0)
ob_base_004.lineart.crease_threshold = 0.0
ob_grass_001.location = (-5.0, 0.0, 0.0)
ob_grass_001.lineart.crease_threshold = 0.0
ob_backwall_004.location = (-4.0, 0.0, 0.0)
ob_backwall_004.lineart.crease_threshold = 0.0
ob_backwall_003.location = (-3.0, 0.0, 0.0)
ob_backwall_003.lineart.crease_threshold = 0.0
ob_backwall_002.location = (-2.0, 0.0, 0.0)
ob_backwall_002.lineart.crease_threshold = 0.0
ob_backwall_001.location = (-1.0, 0.0, 0.0)
ob_backwall_001.lineart.crease_threshold = 0.0
ob_floor_002.location = (-4.0, 0.0, 0.0)
ob_floor_002.lineart.crease_threshold = 0.0
ob_base_003.location = (-4.0, 0.0, 0.0)
ob_base_003.lineart.crease_threshold = 0.0
ob_wall_001.location = (-4.5, 0.0, 0.0)
ob_wall_001.lineart.crease_threshold = 0.0
ob_grass.location = (1.0, 0.0, 0.0)
ob_grass.lineart.crease_threshold = 0.0
ob_lobby.location = (-2.0, 0.0, -1.0)
ob_lobby.rotation_euler = (1.571, -0.0, 0.0)
ob_lobby.lineart.crease_threshold = 0.0
ob_elevator.location = (-3.0, 0.0, 0.0)
ob_elevator.lineart.crease_threshold = 0.0
ob_study.location = (-2.0, 0.0, 0.0)
ob_study.lineart.crease_threshold = 0.0
_m = ob_study.modifiers.new('Mirror', 'MIRROR')
_m.use_clip = True
ob_base_002.location = (-2.0, 0.0, 0.0)
ob_base_002.lineart.crease_threshold = 0.0
ob_books.location = (-1.0, 0.0, 0.0)
ob_books.lineart.crease_threshold = 0.0
ob_plant.location = (0.0, 0.0, 0.0)
ob_plant.lineart.crease_threshold = 0.0
ob_trapdoor.location = (-3.0, 0.0, 0.0)
ob_trapdoor.lineart.crease_threshold = 0.0
ob_trapdoorbody.location = (-3.0, 0.0, 0.0)
ob_trapdoorbody.lineart.crease_threshold = 0.0
ob_stairs.location = (-2.0, 0.0, 0.0)
ob_stairs.lineart.crease_threshold = 0.0
ob_floor2.location = (-1.0, 0.0, 0.0)
ob_floor2.lineart.crease_threshold = 0.0
ob_wall.location = (0.6, 0.0, 0.0)
ob_wall.lineart.crease_threshold = 0.0
ob_backwall.location = (0.0, 0.0, 0.0)
ob_backwall.lineart.crease_threshold = 0.0
ob_base.location = (0.0, 0.0, 0.0)
ob_base.lineart.crease_threshold = 0.0
ob_floor.location = (0.0, 0.0, 0.0)
ob_floor.lineart.crease_threshold = 0.0

# ---- collection membership
col_collection_1.objects.link(ob_backsolidwall)
col_collection_1.objects.link(ob_base_004)
col_collection_1.objects.link(ob_grass_001)
col_collection_1.objects.link(ob_backwall_004)
col_collection_1.objects.link(ob_backwall_003)
col_collection_1.objects.link(ob_backwall_002)
col_collection_1.objects.link(ob_backwall_001)
col_collection_1.objects.link(ob_floor_002)
col_collection_1.objects.link(ob_base_003)
col_collection_1.objects.link(ob_wall_001)
col_collection_1.objects.link(ob_grass)
col_collection_1.objects.link(ob_lobby)
col_collection_1.objects.link(ob_elevator)
col_collection_1.objects.link(ob_study)
col_collection_1.objects.link(ob_base_002)
col_collection_1.objects.link(ob_books)
col_collection_1.objects.link(ob_plant)
col_collection_1.objects.link(ob_trapdoor)
col_collection_1.objects.link(ob_trapdoorbody)
col_collection_1.objects.link(ob_stairs)
col_collection_1.objects.link(ob_floor2)
col_collection_1.objects.link(ob_wall)
col_collection_1.objects.link(ob_backwall)
col_collection_1.objects.link(ob_base)
col_collection_1.objects.link(ob_floor)

# ---- scene / render settings (as saved in the file)
scene.frame_start = 1; scene.frame_end = 250; scene.frame_set(0)
scene.render.engine = 'BLENDER_EEVEE_NEXT'
scene.render.resolution_percentage = 50
scene.render.dither_intensity = 0.0
scene.cycles.use_denoising = False
scene.cycles.samples = 128
scene.cycles.sampling_pattern = 'TABULATED_SOBOL'
scene.cycles.light_sampling_threshold = 0.0
scene.cycles.use_adaptive_sampling = False
scene.cycles.use_light_tree = False
scene.cycles.blur_glossy = 0.0
scene.cycles.sample_clamp_indirect = 0.0
scene.view_settings.view_transform = 'Standard'
bpy.context.view_layer.update()

# ---- added for rendering (the .blend has no active camera and no usable light): camera, sun
cam_auto = bpy.data.cameras.new('AutoCamera')
cam_auto.lens = 50.0
cam_auto.sensor_width = 36.0
cam_auto.clip_end = 1000.0
ob_auto_camera = bpy.data.objects.new('AutoCamera', cam_auto)
scene.collection.objects.link(ob_auto_camera)
ob_auto_camera.location = (8.47019, -12.0697, 9.42616)
ob_auto_camera.rotation_euler = (1.09748, -7.21219e-08, 0.694738)
scene.camera = ob_auto_camera
light_auto_sun = bpy.data.lights.new('AutoSun', 'SUN')
light_auto_sun.energy = 3.0
light_auto_sun.angle = 0.0523599
ob_auto_sun = bpy.data.objects.new('AutoSun', light_auto_sun)
scene.collection.objects.link(ob_auto_sun)
ob_auto_sun.rotation_euler = (0.872665, 0.174533, 0.523599)
bpy.context.view_layer.update()
